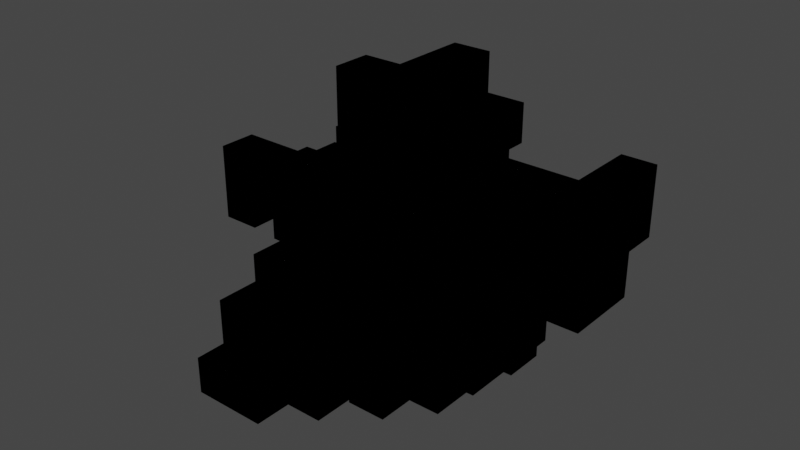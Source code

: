 # Source: 3D_Maze.blend  (saved by Blender 3.6.13; exported with 4.5.12 LTS)
import bpy
from mathutils import Matrix  # noqa: F401  (used for matrix-valued properties, if any)

bpy.ops.wm.read_factory_settings(use_empty=True)
scene = bpy.context.scene
scene.name = 'Scene'

# ---- collections
col_collection = bpy.data.collections.new('Collection'); scene.collection.children.link(col_collection)

# ---- world
world_world = bpy.data.worlds.new('World'); scene.world = world_world
world_world.use_nodes = True; world_world.node_tree.nodes.clear()
_N = world_world.node_tree.nodes; _L = world_world.node_tree.links
n0 = _N.new('ShaderNodeOutputWorld'); n0.name = 'World Output'; n0.location = (300, 300)
n1 = _N.new('ShaderNodeBackground'); n1.name = 'Background'; n1.location = (10, 300)
n1.inputs[0].default_value = (0.05088, 0.05088, 0.05088, 1.0)
_L.new(n1.outputs[0], n0.inputs[0])
n0.is_active_output = True
world_world.color = (0.05088, 0.05088, 0.05088)
world_world.use_sun_shadow = False
world_world.sun_shadow_jitter_overblur = 0.0

# ---- meshes
me_cube_002 = bpy.data.meshes.new('Cube.002')
me_cube_002.from_pydata([(-1.0, -1.0, -1.0), (-1.0, -1.0, 1.0), (-1.0, 1.0, -1.0), (-1.0, 1.0, 1.0), (1.0, -1.0, -1.0), (1.0, -1.0, 1.0), (1.0, 1.0, -1.0), (1.0, 1.0, 1.0), (-1.0, 3.0, 1.0), (-1.0, 3.0, -1.0), (1.0, 3.0, -1.0), (1.0, 3.0, 1.0), (-1.0, 5.0, 1.0), (-1.0, 5.0, -1.0), (1.0, 5.0, -1.0), (1.0, 5.0, 1.0), (3.0, 1.0, 1.0), (3.0, 1.0, -1.0), (3.0, -1.0, -1.0), (3.0, -1.0, 1.0), (5.0, 1.0, 1.0), (5.0, 1.0, -1.0), (5.0, -1.0, -1.0), (5.0, -1.0, 1.0), (3.0, 3.0, 1.0), (3.0, 3.0, -1.0), (5.0, 3.0, 1.0), (5.0, 3.0, -1.0), (3.0, 5.0, 1.0), (3.0, 5.0, -1.0), (5.0, 5.0, 1.0), (5.0, 5.0, -1.0), (7.0, 7.0, -5.0), (7.0, 5.0, -5.0), (5.0, 7.0, -5.0), (3.0, 5.0, 3.0), (5.0, 1.0, 1.0), (3.0, 1.0, 1.0), (5.0, 1.0, 3.0), (3.0, 1.0, 3.0), (7.0, 1.0, 1.0), (7.0, 1.0, -1.0), (7.0, 3.0, 1.0), (7.0, 3.0, -1.0), (9.0, 1.0, 1.0), (9.0, 1.0, -1.0), (9.0, 3.0, 1.0), (9.0, 3.0, -1.0), (-1.0, 7.0, 1.0), (-1.0, 7.0, -1.0), (1.0, 7.0, -1.0), (1.0, 7.0, 1.0), (3.0, 5.0, 1.0), (3.0, 5.0, -1.0), (3.0, 7.0, 1.0), (3.0, 7.0, -1.0), (1.0, 5.0, -3.0), (1.0, 7.0, -3.0), (3.0, 5.0, -3.0), (3.0, 7.0, -3.0), (1.0, 5.0, -5.0), (1.0, 7.0, -5.0), (3.0, 5.0, -5.0), (3.0, 7.0, -5.0), (5.0, 5.0, -1.0), (5.0, 7.0, -1.0), (5.0, 5.0, -3.0), (5.0, 7.0, -3.0), (7.0, 5.0, -1.0), (7.0, 7.0, -1.0), (7.0, 5.0, -3.0), (7.0, 7.0, -3.0), (5.0, 3.0, -3.0), (5.0, 3.0, -1.0), (7.0, 3.0, -3.0), (7.0, 3.0, -1.0), (5.0, 1.0, -3.0), (5.0, 1.0, -1.0), (7.0, 1.0, -3.0), (7.0, 1.0, -1.0), (3.0, 9.0, -3.0), (1.0, 9.0, -3.0), (3.0, 9.0, -5.0), (1.0, 9.0, -5.0), (3.0, 11.0, -3.0), (1.0, 11.0, -3.0), (3.0, 11.0, -5.0), (1.0, 11.0, -5.0), (3.0, 9.0, -1.0), (1.0, 9.0, -1.0), (3.0, 11.0, -1.0), (1.0, 11.0, -1.0), (3.0, 7.0, -3.0), (1.0, 7.0, -3.0), (3.0, 7.0, -1.0), (1.0, 7.0, -1.0), (3.0, 9.0, 1.0), (1.0, 9.0, 1.0), (3.0, 7.0, 1.0), (1.0, 7.0, 1.0), (3.0, 11.0, -1.0), (1.0, 11.0, -1.0), (3.0, 11.0, 1.0), (1.0, 11.0, 1.0), (3.0, 9.0, 3.0), (1.0, 9.0, 3.0), (3.0, 11.0, 3.0), (1.0, 11.0, 3.0), (3.0, 7.0, 1.0), (1.0, 7.0, 1.0), (3.0, 7.0, 3.0), (1.0, 7.0, 3.0), (3.0, 5.0, 1.0), (1.0, 5.0, 1.0), (3.0, 5.0, 3.0), (1.0, 5.0, 3.0), (5.0, 7.0, 3.0), (5.0, 7.0, 1.0), (5.0, 5.0, 3.0), (5.0, 5.0, 1.0), (1.0, 3.0, 1.0), (1.0, 3.0, 3.0), (1.0, 1.0, 1.0), (1.0, 1.0, 3.0), (3.0, 3.0, -1.0), (3.0, 1.0, -1.0), (1.0, 3.0, -1.0), (1.0, 1.0, -1.0), (3.0, 3.0, -3.0), (3.0, 1.0, -3.0), (1.0, 3.0, -3.0), (1.0, 1.0, -3.0), (-1.0, 3.0, -1.0), (-1.0, 1.0, -1.0), (-1.0, 3.0, -3.0), (-1.0, 1.0, -3.0), (1.0, 3.0, -3.0), (3.0, 3.0, -3.0), (1.0, 3.0, -5.0), (3.0, 3.0, -5.0), (1.0, 1.0, -3.0), (3.0, 1.0, -3.0), (1.0, 1.0, -5.0), (3.0, 1.0, -5.0), (-1.0, 3.0, -3.0), (-1.0, 3.0, -5.0), (-1.0, 1.0, -3.0), (-1.0, 1.0, -5.0), (7.0, 1.0, 3.0), (7.0, 3.0, 3.0), (9.0, 1.0, 3.0), (9.0, 3.0, 3.0), (7.0, 5.0, 1.0), (9.0, 5.0, 1.0), (7.0, 5.0, 3.0), (9.0, 5.0, 3.0), (7.0, 3.0, 5.0), (9.0, 3.0, 5.0), (7.0, 5.0, 5.0), (9.0, 5.0, 5.0), (7.0, 1.0, 3.0), (9.0, 1.0, 3.0), (7.0, 1.0, 5.0), (9.0, 1.0, 5.0), (5.0, 3.0, 3.0), (5.0, 3.0, 5.0), (5.0, 1.0, 3.0), (5.0, 1.0, 5.0), (3.0, 3.0, 3.0), (3.0, 3.0, 5.0), (3.0, 1.0, 3.0), (3.0, 1.0, 5.0), (5.0, 5.0, 3.0), (5.0, 5.0, 5.0), (5.0, 5.0, -5.0), (3.0, 5.0, 5.0), (7.0, 9.0, -5.0), (5.0, 9.0, -5.0), (5.0, 9.0, -3.0), (7.0, 9.0, -3.0), (7.0, 11.0, -5.0), (5.0, 11.0, -5.0), (5.0, 11.0, -3.0), (7.0, 11.0, -3.0), (3.0, 9.0, -5.0), (3.0, 9.0, -3.0), (3.0, 11.0, -5.0), (3.0, 11.0, -3.0), (5.0, 9.0, -1.0), (5.0, 11.0, -1.0), (3.0, 9.0, -1.0), (3.0, 11.0, -1.0), (7.0, 9.0, -3.0), (7.0, 11.0, -3.0), (7.0, 9.0, -1.0), (7.0, 11.0, -1.0), (9.0, 9.0, -3.0), (9.0, 11.0, -3.0), (9.0, 9.0, -1.0), (9.0, 11.0, -1.0), (7.0, 9.0, 1.0), (7.0, 11.0, 1.0), (9.0, 9.0, 1.0), (9.0, 11.0, 1.0), (5.0, 9.0, -1.0), (5.0, 11.0, -1.0), (5.0, 9.0, 1.0), (5.0, 11.0, 1.0), (3.0, 9.0, -1.0), (3.0, 11.0, -1.0), (3.0, 9.0, 1.0), (3.0, 11.0, 1.0), (-3.0, 3.0, 1.0), (-3.0, 3.0, -1.0), (-3.0, 5.0, 1.0), (-3.0, 5.0, -1.0), (-1.0, 7.0, 1.0), (-1.0, 7.0, -1.0), (-3.0, 7.0, 1.0), (-3.0, 7.0, -1.0), (-1.0, 9.0, 1.0), (-1.0, 9.0, -1.0), (-3.0, 9.0, 1.0), (-3.0, 9.0, -1.0), (-1.0, 7.0, 3.0), (-3.0, 7.0, 3.0), (-1.0, 9.0, 3.0), (-3.0, 9.0, 3.0), (-1.0, 7.0, 5.0), (-3.0, 7.0, 5.0), (-1.0, 9.0, 5.0), (-3.0, 9.0, 5.0), (1.0, 7.0, 3.0), (1.0, 9.0, 3.0), (1.0, 7.0, 5.0), (1.0, 9.0, 5.0), (3.0, 7.0, 3.0), (3.0, 9.0, 3.0), (3.0, 7.0, 5.0), (3.0, 9.0, 5.0), (-1.0, 11.0, 1.0), (-3.0, 11.0, 1.0), (-1.0, 11.0, 3.0), (-3.0, 11.0, 3.0), (-1.0, 13.0, 1.0), (-3.0, 13.0, 1.0), (-1.0, 13.0, 3.0), (-3.0, 13.0, 3.0), (1.0, 11.0, 1.0), (1.0, 11.0, 3.0), (1.0, 13.0, 1.0), (1.0, 13.0, 3.0), (3.0, 11.0, 1.0), (3.0, 11.0, 3.0), (3.0, 13.0, 1.0), (3.0, 13.0, 3.0), (5.0, 7.0, -1.0), (5.0, 7.0, 1.0), (3.0, 7.0, -1.0), (3.0, 7.0, 1.0), (5.0, 9.0, -3.0), (3.0, 9.0, -3.0), (5.0, 7.0, -3.0), (3.0, 7.0, -3.0), (7.0, 9.0, -1.0), (7.0, 7.0, -1.0), (7.0, 9.0, -3.0), (7.0, 7.0, -3.0), (9.0, 9.0, -1.0), (9.0, 7.0, -1.0), (9.0, 9.0, -3.0), (9.0, 7.0, -3.0), (7.0, 7.0, 1.0), (9.0, 7.0, 1.0), (7.0, 7.0, 3.0), (9.0, 7.0, 3.0), (7.0, 9.0, 1.0), (9.0, 9.0, 1.0), (7.0, 9.0, 3.0), (9.0, 9.0, 3.0), (11.0, 7.0, 1.0), (11.0, 7.0, 3.0), (11.0, 9.0, 1.0), (11.0, 9.0, 3.0), (13.0, 7.0, 1.0), (13.0, 7.0, 3.0), (13.0, 9.0, 1.0), (13.0, 9.0, 3.0), (11.0, 3.0, 3.0), (11.0, 3.0, 5.0), (11.0, 1.0, 3.0), (11.0, 1.0, 5.0), (9.0, -1.0, 3.0), (9.0, -1.0, 5.0), (11.0, -1.0, 3.0), (11.0, -1.0, 5.0), (9.0, 1.0, 7.0), (11.0, 1.0, 7.0), (9.0, -1.0, 7.0), (11.0, -1.0, 7.0), (11.0, 3.0, 7.0), (9.0, 3.0, 7.0), (11.0, 3.0, 5.0), (9.0, 3.0, 5.0), (7.0, 5.0, -1.0), (7.0, 5.0, -3.0), (9.0, 5.0, -1.0), (9.0, 5.0, -3.0), (7.0, 7.0, 1.0), (9.0, 7.0, 1.0), (7.0, 5.0, 1.0), (9.0, 5.0, 1.0), (11.0, 7.0, -1.0), (11.0, 5.0, -1.0), (11.0, 7.0, 1.0), (11.0, 5.0, 1.0), (9.0, 7.0, 3.0), (9.0, 5.0, 3.0), (11.0, 7.0, 3.0), (11.0, 5.0, 3.0), (11.0, 5.0, 7.0), (9.0, 5.0, 7.0), (11.0, 5.0, 5.0), (9.0, 5.0, 5.0), (9.0, 13.0, -1.0), (11.0, 13.0, -1.0), (7.0, 13.0, -1.0), (7.0, 13.0, 1.0), (5.0, 13.0, -1.0), (5.0, 13.0, 1.0), (7.0, 15.0, -1.0), (7.0, 15.0, 1.0), (5.0, 15.0, -1.0), (5.0, 15.0, 1.0), (9.0, 13.0, -1.0), (9.0, 13.0, 1.0), (9.0, 15.0, -1.0), (9.0, 15.0, 1.0), (11.0, 13.0, -1.0), (11.0, 13.0, 1.0), (11.0, 15.0, -1.0), (11.0, 15.0, 1.0), (9.0, 11.0, -1.0), (9.0, 11.0, 1.0), (11.0, 11.0, -1.0), (11.0, 11.0, 1.0), (9.0, 13.0, 3.0), (11.0, 13.0, 3.0), (9.0, 11.0, 3.0), (11.0, 11.0, 3.0), (9.0, 9.0, 1.0), (11.0, 9.0, 1.0), (9.0, 9.0, 3.0), (11.0, 9.0, 3.0), (13.0, 11.0, 1.0), (13.0, 11.0, 3.0), (13.0, 9.0, 1.0), (13.0, 9.0, 3.0), (-1.0, 7.0, -3.0), (-1.0, 7.0, -5.0), (-1.0, 9.0, -3.0), (-1.0, 9.0, -5.0), (-3.0, 7.0, -3.0), (-3.0, 7.0, -5.0), (-3.0, 9.0, -3.0), (-3.0, 9.0, -5.0), (-5.0, 9.0, 1.0), (-5.0, 9.0, 3.0), (-5.0, 11.0, 1.0), (-5.0, 11.0, 3.0), (-7.0, 9.0, 1.0), (-7.0, 9.0, 3.0), (-7.0, 11.0, 1.0), (-7.0, 11.0, 3.0), (-5.0, 7.0, 1.0), (-5.0, 7.0, 3.0), (-7.0, 7.0, 1.0), (-7.0, 7.0, 3.0), (-5.0, 5.0, 1.0), (-5.0, 5.0, 3.0), (-7.0, 5.0, 1.0), (-7.0, 5.0, 3.0), (-1.0, -1.0, -3.0), (-1.0, 1.0, -3.0), (1.0, -1.0, -3.0), (1.0, 1.0, -3.0), (-1.0, -1.0, -5.0), (-1.0, 1.0, -5.0), (1.0, -1.0, -5.0), (1.0, 1.0, -5.0), (-3.0, -1.0, -3.0), (-3.0, 1.0, -3.0), (-3.0, -1.0, -5.0), (-3.0, 1.0, -5.0), (-1.0, 3.0, -3.0), (-1.0, 3.0, -5.0), (-3.0, 3.0, -3.0), (-3.0, 3.0, -5.0), (-1.0, 5.0, -3.0), (-1.0, 5.0, -5.0), (-3.0, 5.0, -3.0), (-3.0, 5.0, -5.0), (-1.0, 3.0, -1.0), (-3.0, 3.0, -1.0), (-1.0, 5.0, -1.0), (-3.0, 5.0, -1.0), (-1.0, 7.0, -3.0), (-3.0, 7.0, -3.0), (-1.0, 7.0, -1.0), (-3.0, 7.0, -1.0), (-1.0, 5.0, -5.0), (-3.0, 5.0, -5.0), (-1.0, 7.0, -5.0), (-3.0, 7.0, -5.0), (7.0, 11.0, 1.0), (9.0, 11.0, 1.0), (7.0, 11.0, 3.0), (9.0, 11.0, 3.0), (7.0, 13.0, 1.0), (9.0, 13.0, 1.0), (7.0, 13.0, 3.0), (9.0, 13.0, 3.0), (1.0, 11.0, 5.0), (1.0, 13.0, 5.0), (3.0, 11.0, 5.0), (3.0, 13.0, 5.0), (5.0, 11.0, 3.0), (5.0, 13.0, 3.0), (5.0, 11.0, 5.0), (5.0, 13.0, 5.0), (7.0, 11.0, 3.0), (7.0, 13.0, 3.0), (7.0, 11.0, 5.0), (7.0, 13.0, 5.0), (5.0, 11.0, 1.0), (5.0, 11.0, 3.0), (5.0, 13.0, 1.0), (5.0, 13.0, 3.0), (9.0, 11.0, 3.0), (9.0, 13.0, 3.0), (9.0, 11.0, 5.0), (9.0, 13.0, 5.0), (11.0, 11.0, 3.0), (11.0, 13.0, 3.0), (11.0, 11.0, 5.0), (11.0, 13.0, 5.0), (9.0, 15.0, 3.0), (9.0, 15.0, 5.0), (11.0, 15.0, 3.0), (11.0, 15.0, 5.0), (9.0, 17.0, 3.0), (9.0, 17.0, 5.0), (11.0, 17.0, 3.0), (11.0, 17.0, 5.0), (9.0, 15.0, 1.0), (11.0, 15.0, 1.0), (9.0, 17.0, 1.0), (11.0, 17.0, 1.0), (9.0, 13.0, 3.0), (11.0, 13.0, 3.0), (9.0, 13.0, 1.0), (11.0, 13.0, 1.0), (7.0, 15.0, 3.0), (7.0, 15.0, 1.0), (7.0, 13.0, 3.0), (7.0, 13.0, 1.0), (-5.0, 7.0, 5.0), (-7.0, 7.0, 5.0), (-5.0, 5.0, 5.0), (-7.0, 5.0, 5.0), (-3.0, 7.0, 3.0), (-3.0, 5.0, 3.0), (-3.0, 7.0, 5.0), (-3.0, 5.0, 5.0), (-1.0, 7.0, 3.0), (-1.0, 5.0, 3.0), (-1.0, 7.0, 5.0), (-1.0, 5.0, 5.0), (-3.0, 7.0, 1.0), (-3.0, 5.0, 1.0), (-1.0, 7.0, 1.0), (-1.0, 5.0, 1.0), (1.0, 7.0, 3.0), (1.0, 5.0, 3.0), (1.0, 7.0, 1.0), (1.0, 5.0, 1.0), (5.0, 1.0, 5.0), (5.0, -1.0, 9.0), (7.0, 1.0, 9.0), (5.0, 1.0, 7.0), (5.0, 3.0, 7.0), (7.0, 3.0, 5.0), (7.0, 3.0, 7.0), (5.0, 3.0, 5.0), (7.0, -3.0, 9.0), (7.0, 3.0, 9.0), (7.0, 1.0, 7.0), (7.0, 1.0, 5.0), (7.0, -1.0, 7.0), (5.0, 3.0, 9.0), (5.0, -3.0, 7.0), (5.0, 1.0, 9.0), (5.0, -1.0, 7.0), (7.0, -3.0, 7.0), (7.0, -1.0, 9.0), (5.0, -3.0, 9.0), (9.0, -1.0, 9.0), (9.0, -3.0, 7.0), (9.0, -1.0, 7.0), (9.0, -3.0, 9.0), (11.0, 3.0, 9.0), (9.0, 3.0, 9.0), (11.0, 5.0, 9.0), (9.0, 5.0, 9.0), (11.0, 1.0, 7.0), (9.0, 1.0, 7.0), (11.0, 1.0, 9.0), (9.0, 1.0, 9.0), (11.0, -1.0, 7.0), (9.0, -1.0, 7.0), (11.0, -1.0, 9.0), (9.0, -1.0, 9.0), (7.0, 1.0, 7.0), (7.0, 1.0, 9.0), (7.0, -1.0, 7.0), (7.0, -1.0, 9.0), (9.0, 1.0, 5.0), (9.0, -1.0, 5.0), (7.0, 1.0, 5.0), (7.0, -1.0, 5.0), (5.0, 1.0, 7.0), (5.0, -1.0, 7.0), (5.0, 1.0, 5.0), (5.0, -1.0, 5.0), (7.0, -3.0, 11.0), (7.0, -1.0, 11.0), (9.0, -1.0, 11.0), (9.0, -3.0, 11.0), (7.0, 1.0, 9.0), (9.0, 1.0, 9.0), (7.0, 1.0, 11.0), (9.0, 1.0, 11.0), (7.0, 3.0, 9.0), (9.0, 3.0, 9.0), (7.0, 3.0, 11.0), (9.0, 3.0, 11.0), (11.0, -1.0, 9.0), (11.0, -1.0, 11.0), (11.0, 1.0, 9.0), (11.0, 1.0, 11.0), (13.0, -1.0, 9.0), (13.0, -1.0, 11.0), (13.0, 1.0, 9.0), (13.0, 1.0, 11.0), (11.0, -1.0, 7.0), (11.0, 1.0, 7.0), (13.0, -1.0, 7.0), (13.0, 1.0, 7.0), (7.0, 1.0, 7.0), (9.0, 1.0, 7.0), (7.0, 3.0, 7.0), (9.0, 3.0, 7.0), (7.0, 5.0, 9.0), (9.0, 5.0, 9.0), (7.0, 5.0, 7.0), (9.0, 5.0, 7.0), (7.0, 7.0, 9.0), (9.0, 7.0, 9.0), (7.0, 7.0, 7.0), (9.0, 7.0, 7.0), (5.0, 5.0, 9.0), (5.0, 5.0, 7.0), (5.0, 7.0, 9.0), (5.0, 7.0, 7.0), (3.0, 5.0, 9.0), (3.0, 5.0, 7.0), (3.0, 7.0, 9.0), (3.0, 7.0, 7.0), (5.0, 5.0, 5.0), (5.0, 7.0, 5.0), (3.0, 5.0, 5.0), (3.0, 7.0, 5.0), (7.0, 5.0, 7.0), (7.0, 7.0, 7.0), (7.0, 5.0, 5.0), (7.0, 7.0, 5.0), (5.0, 5.0, 3.0), (5.0, 7.0, 3.0), (7.0, 5.0, 3.0), (7.0, 7.0, 3.0), (5.0, 9.0, 5.0), (7.0, 9.0, 5.0), (5.0, 9.0, 3.0), (7.0, 9.0, 3.0), (3.0, 7.0, 5.0), (3.0, 7.0, 3.0), (3.0, 9.0, 5.0), (3.0, 9.0, 3.0), (5.0, 7.0, 1.0), (5.0, 9.0, 1.0), (3.0, 7.0, 1.0), (3.0, 9.0, 1.0), (7.0, 9.0, 9.0), (7.0, 9.0, 7.0), (5.0, 9.0, 9.0), (5.0, 9.0, 7.0), (7.0, 11.0, 9.0), (7.0, 11.0, 7.0), (5.0, 11.0, 9.0), (5.0, 11.0, 7.0), (3.0, 9.0, 9.0), (3.0, 9.0, 7.0), (3.0, 11.0, 9.0), (3.0, 11.0, 7.0), (5.0, 9.0, 11.0), (5.0, 11.0, 11.0), (3.0, 9.0, 11.0), (3.0, 11.0, 11.0), (5.0, 7.0, 9.0), (3.0, 7.0, 9.0), (5.0, 7.0, 11.0), (3.0, 7.0, 11.0), (5.0, 5.0, 9.0), (3.0, 5.0, 9.0), (5.0, 5.0, 11.0), (3.0, 5.0, 11.0), (1.0, 7.0, 9.0), (1.0, 7.0, 11.0), (1.0, 5.0, 9.0), (1.0, 5.0, 11.0), (3.0, 7.0, 7.0), (3.0, 5.0, 7.0), (1.0, 7.0, 7.0), (1.0, 5.0, 7.0), (3.0, 9.0, 9.0), (1.0, 9.0, 9.0), (3.0, 9.0, 7.0), (1.0, 9.0, 7.0), (3.0, 11.0, 9.0), (1.0, 11.0, 9.0), (3.0, 11.0, 7.0), (1.0, 11.0, 7.0), (3.0, 9.0, 5.0), (1.0, 9.0, 5.0), (3.0, 11.0, 5.0), (1.0, 11.0, 5.0), (3.0, 7.0, 7.0), (1.0, 7.0, 7.0), (3.0, 7.0, 5.0), (1.0, 7.0, 5.0), (-1.0, 9.0, 7.0), (-1.0, 9.0, 5.0), (-1.0, 7.0, 7.0), (-1.0, 7.0, 5.0), (7.0, 3.0, 5.0), (9.0, 3.0, 5.0), (7.0, 5.0, 5.0), (9.0, 5.0, 5.0), (3.0, 3.0, 7.0), (3.0, 5.0, 7.0), (3.0, 3.0, 5.0), (3.0, 5.0, 5.0)], [(325, 324)], [(0, 2, 3, 1), (3, 8, 11, 7), (7, 16, 19, 5), (4, 0, 1, 5), (2, 383, 385, 6), (7, 5, 1, 3), (8, 12, 15, 11), (2, 9, 8, 3), (7, 11, 10, 6), (6, 10, 9, 2), (15, 52, 53, 14), (12, 216, 217, 13), (11, 15, 14, 10), (10, 14, 13, 9), (16, 20, 23, 19), (6, 17, 16, 7), (5, 19, 18, 4), (4, 18, 17, 6), (21, 22, 23, 20), (27, 43, 42, 26), (19, 23, 22, 18), (18, 22, 21, 17), (27, 31, 29, 25), (16, 24, 26, 20), (17, 25, 24, 16), (21, 27, 25, 17), (29, 31, 30, 28), (26, 30, 31, 27), (25, 29, 28, 24), (174, 33, 32, 34), (28, 35, 168, 24), (26, 36, 38, 164), (26, 164, 172, 30), (24, 37, 36, 26), (168, 121, 120, 24), (164, 38, 39, 168), (37, 39, 38, 36), (151, 155, 153, 46), (26, 42, 40, 20), (20, 40, 41, 21), (44, 46, 47, 45), (43, 47, 46, 42), (41, 45, 47, 43), (40, 44, 45, 41), (49, 50, 51, 48), (14, 50, 49, 13), (12, 48, 51, 15), (13, 49, 48, 12), (52, 54, 55, 53), (51, 54, 52, 15), (50, 55, 54, 51), (53, 58, 56, 14), (63, 82, 83, 61), (55, 65, 64, 53), (14, 56, 57, 50), (50, 57, 59, 55), (60, 62, 63, 61), (59, 63, 62, 58), (62, 139, 137, 58), (56, 60, 61, 57), (64, 73, 72, 66), (53, 64, 66, 58), (58, 66, 67, 59), (59, 67, 65, 55), (69, 71, 70, 68), (65, 69, 68, 64), (67, 71, 69, 65), (66, 174, 34, 67), (74, 78, 79, 75), (68, 75, 73, 64), (66, 72, 74, 70), (70, 74, 75, 68), (77, 79, 78, 76), (72, 76, 78, 74), (73, 77, 76, 72), (83, 87, 85, 81), (57, 81, 80, 59), (59, 80, 82, 63), (83, 361, 359, 61), (85, 87, 86, 84), (82, 86, 87, 83), (80, 84, 86, 82), (80, 88, 90, 84), (89, 91, 90, 88), (81, 93, 92, 80), (85, 91, 89, 81), (84, 90, 91, 85), (93, 95, 94, 92), (89, 95, 93, 81), (94, 98, 96, 88), (80, 92, 94, 88), (96, 98, 99, 97), (88, 100, 101, 89), (95, 99, 98, 94), (89, 97, 99, 95), (100, 102, 103, 101), (89, 101, 103, 97), (103, 107, 105, 97), (105, 107, 106, 104), (96, 104, 106, 102), (97, 109, 108, 96), (102, 106, 107, 103), (492, 495, 499, 490), (105, 111, 109, 97), (241, 245, 247, 243), (96, 108, 110, 104), (113, 115, 114, 112), (109, 113, 112, 108), (110, 116, 118, 114), (110, 114, 115, 111), (117, 119, 118, 116), (602, 606, 607, 603), (112, 119, 117, 108), (121, 123, 122, 120), (39, 123, 121, 168), (120, 126, 124, 24), (37, 122, 123, 39), (125, 129, 131, 127), (122, 127, 126, 120), (37, 125, 127, 122), (24, 124, 125, 37), (128, 130, 131, 129), (126, 132, 134, 130), (126, 130, 128, 124), (124, 128, 129, 125), (133, 135, 134, 132), (127, 133, 132, 126), (131, 135, 133, 127), (149, 151, 150, 148), (136, 144, 145, 138), (60, 138, 139, 62), (56, 136, 138, 60), (58, 137, 136, 56), (141, 143, 142, 140), (138, 142, 143, 139), (139, 143, 141, 137), (137, 141, 140, 136), (144, 146, 147, 145), (138, 145, 147, 142), (44, 150, 151, 46), (142, 147, 146, 140), (42, 149, 148, 40), (40, 148, 150, 44), (153, 273, 272, 152), (155, 159, 158, 154), (46, 153, 152, 42), (42, 152, 154, 149), (156, 158, 159, 157), (157, 163, 162, 156), (154, 158, 156, 149), (151, 157, 159, 155), (160, 162, 163, 161), (149, 160, 161, 151), (149, 164, 166, 160), (161, 290, 288, 151), (167, 171, 169, 165), (160, 166, 167, 162), (156, 165, 164, 149), (162, 167, 165, 156), (169, 171, 170, 168), (168, 35, 175, 169), (164, 168, 170, 166), (166, 170, 171, 167), (173, 175, 35, 172), (165, 173, 172, 164), (70, 33, 174, 66), (71, 179, 176, 32), (71, 32, 33, 70), (178, 182, 183, 179), (34, 177, 178, 67), (67, 178, 179, 71), (32, 176, 177, 34), (182, 181, 180, 183), (179, 183, 180, 176), (181, 186, 184, 177), (176, 180, 181, 177), (184, 186, 187, 185), (188, 194, 192, 178), (182, 187, 186, 181), (177, 184, 185, 178), (188, 190, 191, 189), (182, 189, 191, 187), (187, 191, 190, 185), (185, 190, 188, 178), (194, 198, 196, 192), (182, 193, 195, 189), (178, 192, 193, 182), (189, 195, 194, 188), (196, 198, 199, 197), (199, 203, 201, 195), (193, 197, 199, 195), (192, 196, 197, 193), (201, 203, 202, 200), (200, 206, 207, 201), (194, 200, 202, 198), (198, 202, 203, 199), (208, 261, 260, 204), (195, 205, 204, 194), (194, 204, 206, 200), (206, 210, 211, 207), (207, 211, 209, 205), (205, 209, 208, 204), (201, 327, 326, 195), (213, 215, 214, 212), (8, 212, 214, 12), (9, 213, 212, 8), (13, 215, 213, 9), (219, 223, 222, 218), (214, 218, 216, 12), (215, 219, 218, 214), (13, 217, 219, 215), (220, 222, 223, 221), (217, 221, 223, 219), (216, 220, 221, 217), (222, 227, 225, 218), (224, 232, 233, 226), (216, 224, 226, 220), (227, 243, 242, 226), (218, 225, 224, 216), (229, 231, 230, 228), (226, 230, 231, 227), (227, 231, 229, 225), (225, 229, 228, 224), (234, 238, 236, 232), (226, 233, 235, 230), (228, 234, 232, 224), (236, 238, 239, 237), (235, 239, 238, 234), (233, 237, 239, 235), (220, 240, 241, 222), (226, 242, 240, 220), (222, 366, 367, 227), (244, 246, 247, 245), (240, 244, 245, 241), (244, 250, 251, 246), (243, 247, 246, 242), (248, 252, 254, 250), (242, 249, 248, 240), (240, 248, 250, 244), (246, 251, 249, 242), (253, 255, 254, 252), (249, 253, 252, 248), (251, 423, 422, 249), (250, 254, 255, 251), (256, 258, 259, 257), (210, 259, 258, 208), (204, 256, 257, 206), (206, 257, 259, 210), (261, 263, 262, 260), (256, 262, 263, 258), (260, 266, 264, 204), (258, 263, 261, 208), (265, 304, 305, 267), (262, 267, 266, 260), (204, 264, 265, 256), (256, 265, 267, 262), (268, 270, 271, 269), (267, 271, 270, 266), (266, 270, 268, 264), (264, 268, 269, 265), (272, 276, 278, 274), (155, 275, 273, 153), (154, 274, 275, 155), (152, 272, 274, 154), (279, 417, 415, 277), (273, 277, 276, 272), (279, 283, 281, 275), (274, 278, 279, 275), (280, 284, 286, 282), (277, 282, 283, 279), (273, 280, 282, 277), (285, 287, 286, 284), (281, 285, 284, 280), (283, 287, 285, 281), (288, 290, 291, 289), (163, 293, 292, 161), (151, 288, 289, 157), (157, 289, 291, 163), (293, 295, 294, 292), (290, 294, 295, 291), (300, 320, 322, 302), (161, 292, 294, 290), (297, 299, 298, 296), (163, 296, 298, 293), (293, 298, 299, 295), (295, 299, 297, 291), (296, 496, 492, 301), (296, 301, 300, 297), (291, 302, 303, 163), (297, 300, 302, 291), (304, 306, 307, 305), (267, 305, 307, 271), (311, 315, 313, 306), (271, 307, 306, 269), (309, 311, 310, 308), (265, 308, 310, 304), (304, 310, 311, 306), (269, 309, 308, 265), (313, 315, 314, 312), (309, 316, 317, 311), (306, 313, 312, 269), (269, 312, 314, 309), (316, 318, 319, 317), (311, 317, 319, 315), (315, 319, 318, 314), (323, 322, 320, 321), (321, 513, 511, 301), (302, 322, 323, 303), (303, 323, 321, 301), (328, 332, 333, 329), (195, 326, 328, 205), (207, 329, 327, 201), (205, 328, 329, 207), (331, 333, 332, 330), (329, 333, 331, 327), (327, 335, 334, 326), (326, 330, 332, 328), (337, 341, 339, 335), (466, 468, 469, 467), (330, 336, 337, 331), (326, 334, 336, 330), (339, 341, 340, 338), (335, 343, 342, 334), (334, 338, 340, 336), (336, 340, 341, 337), (343, 345, 344, 342), (334, 342, 344, 338), (343, 350, 351, 345), (338, 344, 345, 339), (347, 349, 348, 346), (339, 347, 346, 335), (345, 349, 347, 339), (335, 346, 348, 343), (350, 352, 353, 351), (348, 352, 350, 343), (349, 353, 352, 348), (351, 356, 354, 345), (354, 356, 357, 355), (345, 354, 355, 349), (349, 355, 357, 353), (361, 365, 363, 359), (61, 359, 358, 57), (57, 358, 360, 81), (81, 360, 361, 83), (363, 365, 364, 362), (417, 421, 419, 415), (358, 362, 364, 360), (360, 364, 365, 361), (368, 372, 370, 366), (241, 368, 366, 222), (243, 369, 368, 241), (227, 367, 369, 243), (370, 372, 373, 371), (369, 373, 372, 368), (367, 371, 373, 369), (370, 376, 374, 366), (374, 378, 379, 375), (371, 377, 376, 370), (367, 375, 377, 371), (366, 374, 375, 367), (378, 380, 381, 379), (375, 466, 467, 377), (377, 381, 380, 376), (376, 380, 378, 374), (385, 389, 388, 384), (0, 382, 383, 2), (6, 385, 384, 4), (4, 384, 382, 0), (387, 386, 388, 389), (386, 392, 390, 382), (384, 388, 386, 382), (383, 387, 389, 385), (390, 392, 393, 391), (382, 390, 391, 383), (391, 396, 394, 383), (387, 393, 392, 386), (396, 403, 402, 394), (393, 397, 396, 391), (383, 394, 395, 387), (387, 395, 397, 393), (398, 400, 401, 399), (394, 398, 399, 395), (395, 399, 401, 397), (397, 401, 400, 396), (403, 405, 404, 402), (400, 405, 403, 396), (394, 402, 404, 398), (400, 407, 409, 405), (406, 408, 409, 407), (404, 408, 406, 398), (398, 410, 411, 400), (405, 409, 408, 404), (410, 412, 413, 411), (406, 412, 410, 398), (278, 416, 417, 279), (400, 411, 413, 407), (276, 414, 416, 278), (277, 415, 414, 276), (419, 421, 420, 418), (416, 420, 421, 417), (415, 419, 418, 414), (423, 425, 424, 422), (249, 422, 424, 253), (255, 425, 423, 251), (425, 429, 428, 424), (427, 431, 433, 429), (424, 428, 426, 253), (253, 426, 427, 255), (255, 427, 429, 425), (431, 439, 441, 433), (429, 433, 432, 428), (428, 432, 430, 426), (434, 436, 437, 435), (420, 437, 436, 418), (418, 436, 434, 414), (414, 434, 435, 416), (438, 442, 443, 439), (433, 441, 440, 432), (432, 440, 438, 430), (430, 438, 439, 431), (442, 444, 445, 443), (445, 449, 448, 443), (441, 445, 444, 440), (440, 444, 442, 438), (448, 459, 458, 446), (439, 446, 447, 441), (441, 447, 449, 445), (443, 448, 446, 439), (450, 452, 453, 451), (446, 450, 451, 447), (447, 451, 453, 449), (449, 453, 452, 448), (455, 457, 456, 454), (452, 457, 455, 448), (446, 454, 456, 450), (450, 456, 457, 452), (459, 461, 460, 458), (458, 464, 462, 446), (454, 460, 461, 455), (455, 461, 459, 448), (462, 464, 465, 463), (460, 465, 464, 458), (446, 462, 463, 454), (377, 467, 469, 381), (379, 471, 470, 375), (381, 469, 468, 379), (470, 474, 476, 472), (466, 472, 473, 468), (468, 473, 471, 379), (375, 470, 472, 466), (475, 477, 476, 474), (480, 484, 482, 474), (473, 477, 475, 471), (472, 476, 477, 473), (479, 481, 480, 478), (470, 478, 480, 474), (471, 479, 478, 470), (475, 481, 479, 471), (488, 501, 499, 495), (474, 482, 483, 475), (481, 485, 484, 480), (475, 483, 485, 481), (496, 488, 495, 492), (492, 490, 493, 491), (491, 493, 486, 497), (163, 497, 496, 296), (303, 491, 497, 163), (489, 502, 498, 496), (498, 508, 506, 504), (301, 492, 491, 303), (500, 505, 494, 503), (489, 486, 493, 490), (501, 487, 502, 489), (487, 505, 500, 502), (490, 499, 501, 489), (535, 536, 537, 534), (502, 500, 503, 498), (504, 494, 505, 487), (496, 498, 504, 488), (488, 504, 487, 501), (494, 509, 507, 503), (508, 507, 509, 506), (535, 540, 541, 536), (503, 507, 508, 498), (511, 513, 512, 510), (301, 515, 514, 300), (300, 510, 512, 320), (320, 512, 513, 321), (519, 524, 525, 521), (300, 514, 516, 510), (511, 517, 515, 301), (510, 516, 517, 511), (519, 521, 520, 518), (515, 519, 518, 514), (559, 561, 560, 558), (516, 520, 521, 517), (523, 525, 524, 522), (517, 523, 522, 515), (521, 525, 523, 517), (519, 527, 529, 524), (526, 528, 529, 527), (522, 528, 526, 515), (529, 533, 531, 524), (515, 526, 527, 519), (531, 533, 532, 530), (494, 534, 537, 509), (524, 531, 530, 522), (528, 532, 533, 529), (504, 535, 534, 494), (509, 537, 536, 506), (538, 542, 544, 540), (506, 539, 538, 504), (504, 538, 540, 535), (541, 549, 547, 536), (543, 545, 544, 542), (538, 558, 560, 542), (541, 545, 543, 539), (540, 544, 545, 541), (548, 552, 553, 549), (506, 546, 548, 539), (539, 548, 549, 541), (536, 547, 546, 506), (551, 553, 552, 550), (549, 553, 551, 547), (547, 551, 550, 546), (550, 556, 554, 546), (554, 556, 557, 555), (548, 555, 557, 552), (552, 557, 556, 550), (539, 559, 558, 538), (543, 561, 559, 539), (560, 564, 562, 542), (562, 570, 572, 566), (543, 563, 565, 561), (542, 562, 563, 543), (564, 659, 661, 656), (566, 568, 569, 567), (562, 566, 567, 563), (563, 567, 569, 565), (565, 569, 568, 564), (571, 582, 584, 578), (566, 602, 603, 568), (564, 571, 570, 562), (568, 573, 571, 564), (575, 577, 576, 574), (572, 576, 577, 573), (570, 574, 576, 572), (571, 575, 574, 570), (579, 581, 580, 578), (571, 578, 580, 575), (577, 581, 579, 573), (575, 580, 581, 577), (583, 585, 584, 582), (578, 586, 587, 579), (573, 583, 582, 571), (579, 585, 583, 573), (586, 588, 589, 587), (585, 589, 588, 584), (590, 596, 597, 592), (584, 588, 586, 578), (590, 592, 593, 591), (579, 590, 591, 585), (585, 591, 593, 589), (589, 593, 592, 587), (595, 597, 596, 594), (587, 595, 594, 579), (595, 600, 601, 597), (579, 594, 596, 590), (599, 601, 600, 598), (592, 599, 598, 587), (597, 601, 599, 592), (573, 605, 604, 572), (568, 603, 605, 573), (572, 604, 602, 566), (606, 608, 609, 607), (603, 607, 609, 605), (608, 612, 613, 609), (604, 608, 606, 602), (611, 613, 612, 610), (609, 613, 611, 605), (605, 611, 610, 604), (616, 621, 619, 610), (614, 616, 617, 615), (608, 615, 617, 612), (612, 617, 616, 610), (604, 614, 615, 608), (620, 624, 625, 621), (614, 620, 621, 616), (610, 619, 618, 604), (604, 618, 620, 614), (623, 625, 624, 622), (618, 622, 624, 620), (619, 623, 622, 618), (625, 629, 627, 621), (627, 629, 628, 626), (626, 635, 634, 619), (623, 628, 629, 625), (621, 627, 626, 619), (630, 632, 633, 631), (628, 633, 632, 626), (619, 630, 631, 623), (623, 631, 633, 628), (635, 639, 638, 634), (619, 634, 636, 630), (632, 637, 635, 626), (630, 636, 637, 632), (639, 641, 640, 638), (637, 641, 639, 635), (641, 645, 644, 640), (634, 638, 640, 636), (642, 644, 645, 643), (637, 643, 645, 641), (637, 650, 651, 643), (640, 644, 642, 636), (646, 648, 649, 647), (643, 649, 648, 642), (636, 646, 647, 637), (642, 648, 646, 636), (650, 652, 653, 651), (647, 652, 650, 637), (649, 653, 652, 647), (655, 657, 656, 654), (564, 656, 657, 565), (565, 657, 655, 561), (561, 655, 654, 560), (658, 660, 661, 659), (654, 660, 658, 560), (560, 658, 659, 564)])
_uv = me_cube_002.uv_layers.new(name='UVMap')
_uv.uv.foreach_set('vector', [0.0, 0.0, 1.0, 0.0, 1.0, 1.0, 0.0, 1.0, 0.0, 0.0, 1.0, 0.0, 1.0, 1.0, 0.0, 1.0, 0.0, 0.0, 1.0, 0.0, 1.0, 1.0, 0.0, 1.0, 0.0, 0.0, 1.0, 0.0, 1.0, 1.0, 0.0, 1.0, 0.0, 0.0, 1.0, 0.0, 1.0, 1.0, 0.0, 1.0, 0.0, 0.0, 1.0, 0.0, 1.0, 1.0, 0.0, 1.0, 0.0, 0.0, 1.0, 0.0, 1.0, 1.0, 0.0, 1.0, 0.0, 0.0, 1.0, 0.0, 1.0, 1.0, 0.0, 1.0, 0.0, 0.0, 1.0, 0.0, 1.0, 1.0, 0.0, 1.0, 0.0, 0.0, 1.0, 0.0, 1.0, 1.0, 0.0, 1.0, 0.0, 0.0, 1.0, 0.0, 1.0, 1.0, 0.0, 1.0, 0.0, 0.0, 1.0, 0.0, 1.0, 1.0, 0.0, 1.0, 0.0, 0.0, 1.0, 0.0, 1.0, 1.0, 0.0, 1.0, 0.0, 0.0, 1.0, 0.0, 1.0, 1.0, 0.0, 1.0, 0.0, 0.0, 1.0, 0.0, 1.0, 1.0, 0.0, 1.0, 0.0, 0.0, 1.0, 0.0, 1.0, 1.0, 0.0, 1.0, 0.0, 0.0, 1.0, 0.0, 1.0, 1.0, 0.0, 1.0, 0.0, 0.0, 1.0, 0.0, 1.0, 1.0, 0.0, 1.0, 0.0, 0.0, 1.0, 0.0, 1.0, 1.0, 0.0, 1.0, 0.0, 0.0, 1.0, 0.0, 1.0, 1.0, 0.0, 1.0, 0.0, 0.0, 1.0, 0.0, 1.0, 1.0, 0.0, 1.0, 0.0, 0.0, 1.0, 0.0, 1.0, 1.0, 0.0, 1.0, 0.0, 0.0, 1.0, 0.0, 1.0, 1.0, 0.0, 1.0, 0.0, 0.0, 1.0, 0.0, 1.0, 1.0, 0.0, 1.0, 0.0, 0.0, 1.0, 0.0, 1.0, 1.0, 0.0, 1.0, 0.0, 0.0, 1.0, 0.0, 1.0, 1.0, 0.0, 1.0, 0.0, 0.0, 1.0, 0.0, 1.0, 1.0, 0.0, 1.0, 0.0, 0.0, 1.0, 0.0, 1.0, 1.0, 0.0, 1.0, 0.0, 0.0, 1.0, 0.0, 1.0, 1.0, 0.0, 1.0, 0.0, 0.0, 1.0, 0.0, 1.0, 1.0, 0.0, 1.0, 0.0, 0.0, 1.0, 0.0, 1.0, 1.0, 0.0, 1.0, 0.0, 0.0, 1.0, 0.0, 1.0, 1.0, 0.0, 1.0, 0.0, 0.0, 1.0, 0.0, 1.0, 1.0, 0.0, 1.0, 0.0, 0.0, 1.0, 0.0, 1.0, 1.0, 0.0, 1.0, 0.0, 0.0, 1.0, 0.0, 1.0, 1.0, 0.0, 1.0, 0.0, 0.0, 1.0, 0.0, 1.0, 1.0, 0.0, 1.0, 0.0, 0.0, 1.0, 0.0, 1.0, 1.0, 0.0, 1.0, 0.0, 0.0, 1.0, 0.0, 1.0, 1.0, 0.0, 1.0, 0.0, 0.0, 1.0, 0.0, 1.0, 1.0, 0.0, 1.0, 0.0, 0.0, 1.0, 0.0, 1.0, 1.0, 0.0, 1.0, 0.0, 0.0, 1.0, 0.0, 1.0, 1.0, 0.0, 1.0, 0.0, 0.0, 1.0, 0.0, 1.0, 1.0, 0.0, 1.0, 0.0, 0.0, 1.0, 0.0, 1.0, 1.0, 0.0, 1.0, 0.0, 0.0, 1.0, 0.0, 1.0, 1.0, 0.0, 1.0, 0.0, 0.0, 1.0, 0.0, 1.0, 1.0, 0.0, 1.0, 0.0, 0.0, 1.0, 0.0, 1.0, 1.0, 0.0, 1.0, 0.0, 0.0, 1.0, 0.0, 1.0, 1.0, 0.0, 1.0, 0.0, 0.0, 1.0, 0.0, 1.0, 1.0, 0.0, 1.0, 0.0, 0.0, 1.0, 0.0, 1.0, 1.0, 0.0, 1.0, 0.0, 0.0, 1.0, 0.0, 1.0, 1.0, 0.0, 1.0, 0.0, 0.0, 1.0, 0.0, 1.0, 1.0, 0.0, 1.0, 0.0, 0.0, 1.0, 0.0, 1.0, 1.0, 0.0, 1.0, 0.0, 0.0, 1.0, 0.0, 1.0, 1.0, 0.0, 1.0, 0.0, 0.0, 1.0, 0.0, 1.0, 1.0, 0.0, 1.0, 0.0, 0.0, 1.0, 0.0, 1.0, 1.0, 0.0, 1.0, 0.0, 0.0, 1.0, 0.0, 1.0, 1.0, 0.0, 1.0, 0.0, 0.0, 1.0, 0.0, 1.0, 1.0, 0.0, 1.0, 0.0, 0.0, 1.0, 0.0, 1.0, 1.0, 0.0, 1.0, 0.0, 0.0, 1.0, 0.0, 1.0, 1.0, 0.0, 1.0, 0.0, 0.0, 1.0, 0.0, 1.0, 1.0, 0.0, 1.0, 0.0, 0.0, 1.0, 0.0, 1.0, 1.0, 0.0, 1.0, 0.0, 0.0, 1.0, 0.0, 1.0, 1.0, 0.0, 1.0, 0.0, 0.0, 1.0, 0.0, 1.0, 1.0, 0.0, 1.0, 0.0, 0.0, 1.0, 0.0, 1.0, 1.0, 0.0, 1.0, 0.0, 0.0, 1.0, 0.0, 1.0, 1.0, 0.0, 1.0, 0.0, 0.0, 1.0, 0.0, 1.0, 1.0, 0.0, 1.0, 0.0, 0.0, 1.0, 0.0, 1.0, 1.0, 0.0, 1.0, 0.0, 0.0, 1.0, 0.0, 1.0, 1.0, 0.0, 1.0, 0.0, 0.0, 1.0, 0.0, 1.0, 1.0, 0.0, 1.0, 0.0, 0.0, 1.0, 0.0, 1.0, 1.0, 0.0, 1.0, 0.0, 0.0, 1.0, 0.0, 1.0, 1.0, 0.0, 1.0, 0.0, 0.0, 1.0, 0.0, 1.0, 1.0, 0.0, 1.0, 0.0, 0.0, 1.0, 0.0, 1.0, 1.0, 0.0, 1.0, 0.0, 0.0, 1.0, 0.0, 1.0, 1.0, 0.0, 1.0, 0.0, 0.0, 1.0, 0.0, 1.0, 1.0, 0.0, 1.0, 0.0, 0.0, 1.0, 0.0, 1.0, 1.0, 0.0, 1.0, 0.0, 0.0, 1.0, 0.0, 1.0, 1.0, 0.0, 1.0, 0.0, 0.0, 1.0, 0.0, 1.0, 1.0, 0.0, 1.0, 0.0, 0.0, 1.0, 0.0, 1.0, 1.0, 0.0, 1.0, 0.0, 0.0, 1.0, 0.0, 1.0, 1.0, 0.0, 1.0, 0.0, 0.0, 1.0, 0.0, 1.0, 1.0, 0.0, 1.0, 0.0, 0.0, 1.0, 0.0, 1.0, 1.0, 0.0, 1.0, 0.0, 0.0, 1.0, 0.0, 1.0, 1.0, 0.0, 1.0, 0.0, 0.0, 1.0, 0.0, 1.0, 1.0, 0.0, 1.0, 0.0, 0.0, 1.0, 0.0, 1.0, 1.0, 0.0, 1.0, 0.0, 0.0, 1.0, 0.0, 1.0, 1.0, 0.0, 1.0, 0.0, 0.0, 1.0, 0.0, 1.0, 1.0, 0.0, 1.0, 0.0, 0.0, 1.0, 0.0, 1.0, 1.0, 0.0, 1.0, 0.0, 0.0, 1.0, 0.0, 1.0, 1.0, 0.0, 1.0, 0.0, 0.0, 1.0, 0.0, 1.0, 1.0, 0.0, 1.0, 0.0, 0.0, 1.0, 0.0, 1.0, 1.0, 0.0, 1.0, 0.0, 0.0, 1.0, 0.0, 1.0, 1.0, 0.0, 1.0, 0.0, 0.0, 1.0, 0.0, 1.0, 1.0, 0.0, 1.0, 0.0, 0.0, 1.0, 0.0, 1.0, 1.0, 0.0, 1.0, 0.0, 0.0, 1.0, 0.0, 1.0, 1.0, 0.0, 1.0, 0.0, 0.0, 1.0, 0.0, 1.0, 1.0, 0.0, 1.0, 0.0, 0.0, 1.0, 0.0, 1.0, 1.0, 0.0, 1.0, 0.0, 0.0, 1.0, 0.0, 1.0, 1.0, 0.0, 1.0, 0.0, 0.0, 1.0, 0.0, 1.0, 1.0, 0.0, 1.0, 0.0, 0.0, 1.0, 0.0, 1.0, 1.0, 0.0, 1.0, 0.0, 0.0, 1.0, 0.0, 1.0, 1.0, 0.0, 1.0, 0.0, 0.0, 1.0, 0.0, 1.0, 1.0, 0.0, 1.0, 0.0, 0.0, 1.0, 0.0, 1.0, 1.0, 0.0, 1.0, 0.0, 0.0, 1.0, 0.0, 1.0, 1.0, 0.0, 1.0, 0.0, 0.0, 1.0, 0.0, 1.0, 1.0, 0.0, 1.0, 0.0, 0.0, 1.0, 0.0, 1.0, 1.0, 0.0, 1.0, 0.0, 0.0, 1.0, 0.0, 1.0, 1.0, 0.0, 1.0, 0.0, 0.0, 1.0, 0.0, 1.0, 1.0, 0.0, 1.0, 0.0, 0.0, 1.0, 0.0, 1.0, 1.0, 0.0, 1.0, 0.0, 0.0, 1.0, 0.0, 1.0, 1.0, 0.0, 1.0, 0.0, 0.0, 1.0, 0.0, 1.0, 1.0, 0.0, 1.0, 0.0, 0.0, 1.0, 0.0, 1.0, 1.0, 0.0, 1.0, 0.0, 0.0, 1.0, 0.0, 1.0, 1.0, 0.0, 1.0, 0.0, 0.0, 1.0, 0.0, 1.0, 1.0, 0.0, 1.0, 0.0, 0.0, 1.0, 0.0, 1.0, 1.0, 0.0, 1.0, 0.0, 0.0, 1.0, 0.0, 1.0, 1.0, 0.0, 1.0, 0.0, 0.0, 1.0, 0.0, 1.0, 1.0, 0.0, 1.0, 0.0, 0.0, 1.0, 0.0, 1.0, 1.0, 0.0, 1.0, 0.0, 0.0, 1.0, 0.0, 1.0, 1.0, 0.0, 1.0, 0.0, 0.0, 1.0, 0.0, 1.0, 1.0, 0.0, 1.0, 0.0, 0.0, 1.0, 0.0, 1.0, 1.0, 0.0, 1.0, 0.0, 0.0, 1.0, 0.0, 1.0, 1.0, 0.0, 1.0, 0.0, 0.0, 1.0, 0.0, 1.0, 1.0, 0.0, 1.0, 0.0, 0.0, 1.0, 0.0, 1.0, 1.0, 0.0, 1.0, 0.0, 0.0, 1.0, 0.0, 1.0, 1.0, 0.0, 1.0, 0.0, 0.0, 1.0, 0.0, 1.0, 1.0, 0.0, 1.0, 0.0, 0.0, 1.0, 0.0, 1.0, 1.0, 0.0, 1.0, 0.0, 0.0, 1.0, 0.0, 1.0, 1.0, 0.0, 1.0, 0.0, 0.0, 1.0, 0.0, 1.0, 1.0, 0.0, 1.0, 0.0, 0.0, 1.0, 0.0, 1.0, 1.0, 0.0, 1.0, 0.0, 0.0, 1.0, 0.0, 1.0, 1.0, 0.0, 1.0, 0.0, 0.0, 1.0, 0.0, 1.0, 1.0, 0.0, 1.0, 0.0, 0.0, 1.0, 0.0, 1.0, 1.0, 0.0, 1.0, 0.0, 0.0, 1.0, 0.0, 1.0, 1.0, 0.0, 1.0, 0.0, 0.0, 1.0, 0.0, 1.0, 1.0, 0.0, 1.0, 0.0, 0.0, 1.0, 0.0, 1.0, 1.0, 0.0, 1.0, 0.0, 0.0, 1.0, 0.0, 1.0, 1.0, 0.0, 1.0, 0.0, 0.0, 1.0, 0.0, 1.0, 1.0, 0.0, 1.0, 0.0, 0.0, 1.0, 0.0, 1.0, 1.0, 0.0, 1.0, 0.0, 0.0, 1.0, 0.0, 1.0, 1.0, 0.0, 1.0, 0.0, 0.0, 1.0, 0.0, 1.0, 1.0, 0.0, 1.0, 0.0, 0.0, 1.0, 0.0, 1.0, 1.0, 0.0, 1.0, 0.0, 0.0, 1.0, 0.0, 1.0, 1.0, 0.0, 1.0, 0.0, 0.0, 1.0, 0.0, 1.0, 1.0, 0.0, 1.0, 0.0, 0.0, 1.0, 0.0, 1.0, 1.0, 0.0, 1.0, 0.0, 0.0, 1.0, 0.0, 1.0, 1.0, 0.0, 1.0, 0.0, 0.0, 1.0, 0.0, 1.0, 1.0, 0.0, 1.0, 0.0, 0.0, 1.0, 0.0, 1.0, 1.0, 0.0, 1.0, 0.0, 0.0, 1.0, 0.0, 1.0, 1.0, 0.0, 1.0, 0.0, 0.0, 1.0, 0.0, 1.0, 1.0, 0.0, 1.0, 0.0, 0.0, 1.0, 0.0, 1.0, 1.0, 0.0, 1.0, 0.0, 0.0, 1.0, 0.0, 1.0, 1.0, 0.0, 1.0, 0.0, 0.0, 1.0, 0.0, 1.0, 1.0, 0.0, 1.0, 0.0, 0.0, 1.0, 0.0, 1.0, 1.0, 0.0, 1.0, 0.0, 0.0, 1.0, 0.0, 1.0, 1.0, 0.0, 1.0, 0.0, 0.0, 1.0, 0.0, 1.0, 1.0, 0.0, 1.0, 0.0, 0.0, 1.0, 0.0, 1.0, 1.0, 0.0, 1.0, 0.0, 0.0, 1.0, 0.0, 1.0, 1.0, 0.0, 1.0, 0.0, 0.0, 1.0, 0.0, 1.0, 1.0, 0.0, 1.0, 0.0, 0.0, 1.0, 0.0, 1.0, 1.0, 0.0, 1.0, 0.0, 0.0, 1.0, 0.0, 1.0, 1.0, 0.0, 1.0, 0.0, 0.0, 1.0, 0.0, 1.0, 1.0, 0.0, 1.0, 0.0, 0.0, 1.0, 0.0, 1.0, 1.0, 0.0, 1.0, 0.0, 0.0, 1.0, 0.0, 1.0, 1.0, 0.0, 1.0, 0.0, 0.0, 1.0, 0.0, 1.0, 1.0, 0.0, 1.0, 0.0, 0.0, 1.0, 0.0, 1.0, 1.0, 0.0, 1.0, 0.0, 0.0, 1.0, 0.0, 1.0, 1.0, 0.0, 1.0, 0.0, 0.0, 1.0, 0.0, 1.0, 1.0, 0.0, 1.0, 0.0, 0.0, 1.0, 0.0, 1.0, 1.0, 0.0, 1.0, 0.0, 0.0, 1.0, 0.0, 1.0, 1.0, 0.0, 1.0, 0.0, 0.0, 1.0, 0.0, 1.0, 1.0, 0.0, 1.0, 0.0, 0.0, 1.0, 0.0, 1.0, 1.0, 0.0, 1.0, 0.0, 0.0, 1.0, 0.0, 1.0, 1.0, 0.0, 1.0, 0.0, 0.0, 1.0, 0.0, 1.0, 1.0, 0.0, 1.0, 0.0, 0.0, 1.0, 0.0, 1.0, 1.0, 0.0, 1.0, 0.0, 0.0, 1.0, 0.0, 1.0, 1.0, 0.0, 1.0, 0.0, 0.0, 1.0, 0.0, 1.0, 1.0, 0.0, 1.0, 0.0, 0.0, 1.0, 0.0, 1.0, 1.0, 0.0, 1.0, 0.0, 0.0, 1.0, 0.0, 1.0, 1.0, 0.0, 1.0, 0.0, 0.0, 1.0, 0.0, 1.0, 1.0, 0.0, 1.0, 0.0, 0.0, 1.0, 0.0, 1.0, 1.0, 0.0, 1.0, 0.0, 0.0, 1.0, 0.0, 1.0, 1.0, 0.0, 1.0, 0.0, 0.0, 1.0, 0.0, 1.0, 1.0, 0.0, 1.0, 0.0, 0.0, 1.0, 0.0, 1.0, 1.0, 0.0, 1.0, 0.0, 0.0, 1.0, 0.0, 1.0, 1.0, 0.0, 1.0, 0.0, 0.0, 1.0, 0.0, 1.0, 1.0, 0.0, 1.0, 0.0, 0.0, 1.0, 0.0, 1.0, 1.0, 0.0, 1.0, 0.0, 0.0, 1.0, 0.0, 1.0, 1.0, 0.0, 1.0, 0.0, 0.0, 1.0, 0.0, 1.0, 1.0, 0.0, 1.0, 0.0, 0.0, 1.0, 0.0, 1.0, 1.0, 0.0, 1.0, 0.0, 0.0, 1.0, 0.0, 1.0, 1.0, 0.0, 1.0, 0.0, 0.0, 1.0, 0.0, 1.0, 1.0, 0.0, 1.0, 0.0, 0.0, 1.0, 0.0, 1.0, 1.0, 0.0, 1.0, 0.0, 0.0, 1.0, 0.0, 1.0, 1.0, 0.0, 1.0, 0.0, 0.0, 1.0, 0.0, 1.0, 1.0, 0.0, 1.0, 0.0, 0.0, 1.0, 0.0, 1.0, 1.0, 0.0, 1.0, 0.0, 0.0, 1.0, 0.0, 1.0, 1.0, 0.0, 1.0, 0.0, 0.0, 1.0, 0.0, 1.0, 1.0, 0.0, 1.0, 0.0, 0.0, 1.0, 0.0, 1.0, 1.0, 0.0, 1.0, 0.0, 0.0, 1.0, 0.0, 1.0, 1.0, 0.0, 1.0, 0.0, 0.0, 1.0, 0.0, 1.0, 1.0, 0.0, 1.0, 0.0, 0.0, 1.0, 0.0, 1.0, 1.0, 0.0, 1.0, 0.0, 0.0, 1.0, 0.0, 1.0, 1.0, 0.0, 1.0, 0.0, 0.0, 1.0, 0.0, 1.0, 1.0, 0.0, 1.0, 0.0, 0.0, 1.0, 0.0, 1.0, 1.0, 0.0, 1.0, 0.0, 0.0, 1.0, 0.0, 1.0, 1.0, 0.0, 1.0, 0.0, 0.0, 1.0, 0.0, 1.0, 1.0, 0.0, 1.0, 0.0, 0.0, 1.0, 0.0, 1.0, 1.0, 0.0, 1.0, 0.0, 0.0, 1.0, 0.0, 1.0, 1.0, 0.0, 1.0, 0.0, 0.0, 1.0, 0.0, 1.0, 1.0, 0.0, 1.0, 0.0, 0.0, 1.0, 0.0, 1.0, 1.0, 0.0, 1.0, 0.0, 0.0, 1.0, 0.0, 1.0, 1.0, 0.0, 1.0, 0.0, 0.0, 1.0, 0.0, 1.0, 1.0, 0.0, 1.0, 0.0, 0.0, 1.0, 0.0, 1.0, 1.0, 0.0, 1.0, 0.0, 0.0, 1.0, 0.0, 1.0, 1.0, 0.0, 1.0, 0.0, 0.0, 1.0, 0.0, 1.0, 1.0, 0.0, 1.0, 0.0, 0.0, 1.0, 0.0, 1.0, 1.0, 0.0, 1.0, 0.0, 0.0, 1.0, 0.0, 1.0, 1.0, 0.0, 1.0, 0.0, 0.0, 1.0, 0.0, 1.0, 1.0, 0.0, 1.0, 0.0, 0.0, 1.0, 0.0, 1.0, 1.0, 0.0, 1.0, 0.0, 0.0, 1.0, 0.0, 1.0, 1.0, 0.0, 1.0, 0.0, 0.0, 1.0, 0.0, 1.0, 1.0, 0.0, 1.0, 0.0, 0.0, 1.0, 0.0, 1.0, 1.0, 0.0, 1.0, 0.0, 0.0, 1.0, 0.0, 1.0, 1.0, 0.0, 1.0, 0.0, 0.0, 1.0, 0.0, 1.0, 1.0, 0.0, 1.0, 0.0, 0.0, 1.0, 0.0, 1.0, 1.0, 0.0, 1.0, 0.0, 0.0, 1.0, 0.0, 1.0, 1.0, 0.0, 1.0, 0.0, 0.0, 1.0, 0.0, 1.0, 1.0, 0.0, 1.0, 0.0, 0.0, 1.0, 0.0, 1.0, 1.0, 0.0, 1.0, 0.0, 0.0, 1.0, 0.0, 1.0, 1.0, 0.0, 1.0, 0.0, 0.0, 1.0, 0.0, 1.0, 1.0, 0.0, 1.0, 0.0, 0.0, 1.0, 0.0, 1.0, 1.0, 0.0, 1.0, 0.0, 0.0, 1.0, 0.0, 1.0, 1.0, 0.0, 1.0, 0.0, 0.0, 1.0, 0.0, 1.0, 1.0, 0.0, 1.0, 0.0, 0.0, 1.0, 0.0, 1.0, 1.0, 0.0, 1.0, 0.0, 0.0, 1.0, 0.0, 1.0, 1.0, 0.0, 1.0, 0.0, 0.0, 1.0, 0.0, 1.0, 1.0, 0.0, 1.0, 0.0, 0.0, 1.0, 0.0, 1.0, 1.0, 0.0, 1.0, 0.0, 0.0, 1.0, 0.0, 1.0, 1.0, 0.0, 1.0, 0.0, 0.0, 1.0, 0.0, 1.0, 1.0, 0.0, 1.0, 0.0, 0.0, 1.0, 0.0, 1.0, 1.0, 0.0, 1.0, 0.0, 0.0, 1.0, 0.0, 1.0, 1.0, 0.0, 1.0, 0.0, 0.0, 1.0, 0.0, 1.0, 1.0, 0.0, 1.0, 0.0, 0.0, 1.0, 0.0, 1.0, 1.0, 0.0, 1.0, 0.0, 0.0, 1.0, 0.0, 1.0, 1.0, 0.0, 1.0, 0.0, 0.0, 1.0, 0.0, 1.0, 1.0, 0.0, 1.0, 0.0, 0.0, 1.0, 0.0, 1.0, 1.0, 0.0, 1.0, 0.0, 0.0, 1.0, 0.0, 1.0, 1.0, 0.0, 1.0, 0.0, 0.0, 1.0, 0.0, 1.0, 1.0, 0.0, 1.0, 0.0, 0.0, 1.0, 0.0, 1.0, 1.0, 0.0, 1.0, 0.0, 0.0, 1.0, 0.0, 1.0, 1.0, 0.0, 1.0, 0.0, 0.0, 1.0, 0.0, 1.0, 1.0, 0.0, 1.0, 0.0, 0.0, 1.0, 0.0, 1.0, 1.0, 0.0, 1.0, 0.0, 0.0, 1.0, 0.0, 1.0, 1.0, 0.0, 1.0, 0.0, 0.0, 1.0, 0.0, 1.0, 1.0, 0.0, 1.0, 0.0, 0.0, 1.0, 0.0, 1.0, 1.0, 0.0, 1.0, 0.0, 0.0, 1.0, 0.0, 1.0, 1.0, 0.0, 1.0, 0.0, 0.0, 1.0, 0.0, 1.0, 1.0, 0.0, 1.0, 0.0, 0.0, 1.0, 0.0, 1.0, 1.0, 0.0, 1.0, 0.0, 0.0, 1.0, 0.0, 1.0, 1.0, 0.0, 1.0, 0.0, 0.0, 1.0, 0.0, 1.0, 1.0, 0.0, 1.0, 0.0, 0.0, 1.0, 0.0, 1.0, 1.0, 0.0, 1.0, 0.0, 0.0, 1.0, 0.0, 1.0, 1.0, 0.0, 1.0, 0.0, 0.0, 1.0, 0.0, 1.0, 1.0, 0.0, 1.0, 0.0, 0.0, 1.0, 0.0, 1.0, 1.0, 0.0, 1.0, 0.0, 0.0, 1.0, 0.0, 1.0, 1.0, 0.0, 1.0, 0.0, 0.0, 1.0, 0.0, 1.0, 1.0, 0.0, 1.0, 0.0, 0.0, 1.0, 0.0, 1.0, 1.0, 0.0, 1.0, 0.0, 0.0, 1.0, 0.0, 1.0, 1.0, 0.0, 1.0, 0.0, 0.0, 1.0, 0.0, 1.0, 1.0, 0.0, 1.0, 0.0, 0.0, 1.0, 0.0, 1.0, 1.0, 0.0, 1.0, 0.0, 0.0, 1.0, 0.0, 1.0, 1.0, 0.0, 1.0, 0.0, 0.0, 1.0, 0.0, 1.0, 1.0, 0.0, 1.0, 0.0, 0.0, 1.0, 0.0, 1.0, 1.0, 0.0, 1.0, 0.0, 0.0, 1.0, 0.0, 1.0, 1.0, 0.0, 1.0, 0.0, 0.0, 1.0, 0.0, 1.0, 1.0, 0.0, 1.0, 0.0, 0.0, 1.0, 0.0, 1.0, 1.0, 0.0, 1.0, 0.0, 0.0, 1.0, 0.0, 1.0, 1.0, 0.0, 1.0, 0.0, 0.0, 1.0, 0.0, 1.0, 1.0, 0.0, 1.0, 0.0, 0.0, 1.0, 0.0, 1.0, 1.0, 0.0, 1.0, 0.0, 0.0, 1.0, 0.0, 1.0, 1.0, 0.0, 1.0, 0.0, 0.0, 1.0, 0.0, 1.0, 1.0, 0.0, 1.0, 0.0, 0.0, 1.0, 0.0, 1.0, 1.0, 0.0, 1.0, 0.0, 0.0, 1.0, 0.0, 1.0, 1.0, 0.0, 1.0, 0.0, 0.0, 1.0, 0.0, 1.0, 1.0, 0.0, 1.0, 0.0, 0.0, 1.0, 0.0, 1.0, 1.0, 0.0, 1.0, 0.0, 0.0, 1.0, 0.0, 1.0, 1.0, 0.0, 1.0, 0.0, 0.0, 1.0, 0.0, 1.0, 1.0, 0.0, 1.0, 0.0, 0.0, 1.0, 0.0, 1.0, 1.0, 0.0, 1.0, 0.0, 0.0, 1.0, 0.0, 1.0, 1.0, 0.0, 1.0, 0.0, 0.0, 1.0, 0.0, 1.0, 1.0, 0.0, 1.0, 0.0, 0.0, 1.0, 0.0, 1.0, 1.0, 0.0, 1.0, 0.0, 0.0, 1.0, 0.0, 1.0, 1.0, 0.0, 1.0, 0.0, 0.0, 1.0, 0.0, 1.0, 1.0, 0.0, 1.0, 0.0, 0.0, 1.0, 0.0, 1.0, 1.0, 0.0, 1.0, 0.0, 0.0, 1.0, 0.0, 1.0, 1.0, 0.0, 1.0, 0.0, 0.0, 1.0, 0.0, 1.0, 1.0, 0.0, 1.0, 0.0, 0.0, 1.0, 0.0, 1.0, 1.0, 0.0, 1.0, 0.0, 0.0, 1.0, 0.0, 1.0, 1.0, 0.0, 1.0, 0.0, 0.0, 1.0, 0.0, 1.0, 1.0, 0.0, 1.0, 0.0, 0.0, 1.0, 0.0, 1.0, 1.0, 0.0, 1.0, 0.0, 0.0, 1.0, 0.0, 1.0, 1.0, 0.0, 1.0, 0.0, 0.0, 1.0, 0.0, 1.0, 1.0, 0.0, 1.0, 0.0, 0.0, 1.0, 0.0, 1.0, 1.0, 0.0, 1.0, 0.0, 0.0, 1.0, 0.0, 1.0, 1.0, 0.0, 1.0, 0.0, 0.0, 1.0, 0.0, 1.0, 1.0, 0.0, 1.0, 0.0, 0.0, 1.0, 0.0, 1.0, 1.0, 0.0, 1.0, 0.0, 0.0, 1.0, 0.0, 1.0, 1.0, 0.0, 1.0, 0.0, 0.0, 1.0, 0.0, 1.0, 1.0, 0.0, 1.0, 0.0, 0.0, 1.0, 0.0, 1.0, 1.0, 0.0, 1.0, 0.0, 0.0, 1.0, 0.0, 1.0, 1.0, 0.0, 1.0, 0.0, 0.0, 1.0, 0.0, 1.0, 1.0, 0.0, 1.0, 0.0, 0.0, 1.0, 0.0, 1.0, 1.0, 0.0, 1.0, 0.0, 0.0, 1.0, 0.0, 1.0, 1.0, 0.0, 1.0, 0.0, 0.0, 1.0, 0.0, 1.0, 1.0, 0.0, 1.0, 0.0, 0.0, 1.0, 0.0, 1.0, 1.0, 0.0, 1.0, 0.0, 0.0, 1.0, 0.0, 1.0, 1.0, 0.0, 1.0, 0.0, 0.0, 1.0, 0.0, 1.0, 1.0, 0.0, 1.0, 0.0, 0.0, 1.0, 0.0, 1.0, 1.0, 0.0, 1.0, 0.0, 0.0, 1.0, 0.0, 1.0, 1.0, 0.0, 1.0, 0.0, 0.0, 1.0, 0.0, 1.0, 1.0, 0.0, 1.0, 0.0, 0.0, 1.0, 0.0, 1.0, 1.0, 0.0, 1.0, 0.0, 0.0, 1.0, 0.0, 1.0, 1.0, 0.0, 1.0, 0.0, 0.0, 1.0, 0.0, 1.0, 1.0, 0.0, 1.0, 0.0, 0.0, 1.0, 0.0, 1.0, 1.0, 0.0, 1.0, 0.0, 0.0, 1.0, 0.0, 1.0, 1.0, 0.0, 1.0, 0.0, 0.0, 1.0, 0.0, 1.0, 1.0, 0.0, 1.0, 0.0, 0.0, 1.0, 0.0, 1.0, 1.0, 0.0, 1.0, 0.0, 0.0, 1.0, 0.0, 1.0, 1.0, 0.0, 1.0, 0.0, 0.0, 1.0, 0.0, 1.0, 1.0, 0.0, 1.0, 0.0, 0.0, 1.0, 0.0, 1.0, 1.0, 0.0, 1.0, 0.0, 0.0, 1.0, 0.0, 1.0, 1.0, 0.0, 1.0, 0.0, 0.0, 1.0, 0.0, 1.0, 1.0, 0.0, 1.0, 0.0, 0.0, 1.0, 0.0, 1.0, 1.0, 0.0, 1.0, 0.0, 0.0, 1.0, 0.0, 1.0, 1.0, 0.0, 1.0, 0.0, 0.0, 1.0, 0.0, 1.0, 1.0, 0.0, 1.0, 0.0, 0.0, 1.0, 0.0, 1.0, 1.0, 0.0, 1.0, 0.0, 0.0, 1.0, 0.0, 1.0, 1.0, 0.0, 1.0, 0.0, 0.0, 1.0, 0.0, 1.0, 1.0, 0.0, 1.0, 0.0, 0.0, 1.0, 0.0, 1.0, 1.0, 0.0, 1.0, 0.0, 0.0, 1.0, 0.0, 1.0, 1.0, 0.0, 1.0, 0.0, 0.0, 1.0, 0.0, 1.0, 1.0, 0.0, 1.0, 0.0, 0.0, 1.0, 0.0, 1.0, 1.0, 0.0, 1.0, 0.0, 0.0, 1.0, 0.0, 1.0, 1.0, 0.0, 1.0, 0.0, 0.0, 1.0, 0.0, 1.0, 1.0, 0.0, 1.0, 0.0, 0.0, 1.0, 0.0, 1.0, 1.0, 0.0, 1.0, 0.0, 0.0, 1.0, 0.0, 1.0, 1.0, 0.0, 1.0, 0.0, 0.0, 1.0, 0.0, 1.0, 1.0, 0.0, 1.0, 0.0, 0.0, 1.0, 0.0, 1.0, 1.0, 0.0, 1.0, 0.0, 0.0, 1.0, 0.0, 1.0, 1.0, 0.0, 1.0, 0.0, 0.0, 1.0, 0.0, 1.0, 1.0, 0.0, 1.0, 0.0, 0.0, 1.0, 0.0, 1.0, 1.0, 0.0, 1.0, 0.0, 0.0, 1.0, 0.0, 1.0, 1.0, 0.0, 1.0, 0.0, 0.0, 1.0, 0.0, 1.0, 1.0, 0.0, 1.0, 0.0, 0.0, 1.0, 0.0, 1.0, 1.0, 0.0, 1.0, 0.0, 0.0, 1.0, 0.0, 1.0, 1.0, 0.0, 1.0, 0.0, 0.0, 1.0, 0.0, 1.0, 1.0, 0.0, 1.0, 0.0, 0.0, 1.0, 0.0, 1.0, 1.0, 0.0, 1.0, 0.0, 0.0, 1.0, 0.0, 1.0, 1.0, 0.0, 1.0, 0.0, 0.0, 1.0, 0.0, 1.0, 1.0, 0.0, 1.0, 0.0, 0.0, 1.0, 0.0, 1.0, 1.0, 0.0, 1.0, 0.0, 0.0, 1.0, 0.0, 1.0, 1.0, 0.0, 1.0, 0.0, 0.0, 1.0, 0.0, 1.0, 1.0, 0.0, 1.0, 0.0, 0.0, 1.0, 0.0, 1.0, 1.0, 0.0, 1.0, 0.0, 0.0, 1.0, 0.0, 1.0, 1.0, 0.0, 1.0, 0.0, 0.0, 1.0, 0.0, 1.0, 1.0, 0.0, 1.0, 0.0, 0.0, 1.0, 0.0, 1.0, 1.0, 0.0, 1.0, 0.0, 0.0, 1.0, 0.0, 1.0, 1.0, 0.0, 1.0, 0.0, 0.0, 1.0, 0.0, 1.0, 1.0, 0.0, 1.0, 0.0, 0.0, 1.0, 0.0, 1.0, 1.0, 0.0, 1.0, 0.0, 0.0, 1.0, 0.0, 1.0, 1.0, 0.0, 1.0, 0.0, 0.0, 1.0, 0.0, 1.0, 1.0, 0.0, 1.0, 0.0, 0.0, 1.0, 0.0, 1.0, 1.0, 0.0, 1.0, 0.0, 0.0, 1.0, 0.0, 1.0, 1.0, 0.0, 1.0, 0.0, 0.0, 1.0, 0.0, 1.0, 1.0, 0.0, 1.0, 0.0, 0.0, 1.0, 0.0, 1.0, 1.0, 0.0, 1.0, 0.0, 0.0, 1.0, 0.0, 1.0, 1.0, 0.0, 1.0, 0.0, 0.0, 1.0, 0.0, 1.0, 1.0, 0.0, 1.0, 0.0, 0.0, 1.0, 0.0, 1.0, 1.0, 0.0, 1.0, 0.0, 0.0, 1.0, 0.0, 1.0, 1.0, 0.0, 1.0, 0.0, 0.0, 1.0, 0.0, 1.0, 1.0, 0.0, 1.0, 0.0, 0.0, 1.0, 0.0, 1.0, 1.0, 0.0, 1.0, 0.0, 0.0, 1.0, 0.0, 1.0, 1.0, 0.0, 1.0, 0.0, 0.0, 1.0, 0.0, 1.0, 1.0, 0.0, 1.0, 0.0, 0.0, 1.0, 0.0, 1.0, 1.0, 0.0, 1.0, 0.0, 0.0, 1.0, 0.0, 1.0, 1.0, 0.0, 1.0, 0.0, 0.0, 1.0, 0.0, 1.0, 1.0, 0.0, 1.0, 0.0, 0.0, 1.0, 0.0, 1.0, 1.0, 0.0, 1.0, 0.0, 0.0, 1.0, 0.0, 1.0, 1.0, 0.0, 1.0, 0.0, 0.0, 1.0, 0.0, 1.0, 1.0, 0.0, 1.0, 0.0, 0.0, 1.0, 0.0, 1.0, 1.0, 0.0, 1.0, 0.0, 0.0, 1.0, 0.0, 1.0, 1.0, 0.0, 1.0, 0.0, 0.0, 1.0, 0.0, 1.0, 1.0, 0.0, 1.0, 0.0, 0.0, 1.0, 0.0, 1.0, 1.0, 0.0, 1.0, 0.0, 0.0, 1.0, 0.0, 1.0, 1.0, 0.0, 1.0, 0.0, 0.0, 1.0, 0.0, 1.0, 1.0, 0.0, 1.0, 0.0, 0.0, 1.0, 0.0, 1.0, 1.0, 0.0, 1.0, 0.0, 0.0, 1.0, 0.0, 1.0, 1.0, 0.0, 1.0, 0.0, 0.0, 1.0, 0.0, 1.0, 1.0, 0.0, 1.0, 0.0, 0.0, 1.0, 0.0, 1.0, 1.0, 0.0, 1.0, 0.0, 0.0, 1.0, 0.0, 1.0, 1.0, 0.0, 1.0, 0.0, 0.0, 1.0, 0.0, 1.0, 1.0, 0.0, 1.0, 0.0, 0.0, 1.0, 0.0, 1.0, 1.0, 0.0, 1.0, 0.0, 0.0, 1.0, 0.0, 1.0, 1.0, 0.0, 1.0, 0.0, 0.0, 1.0, 0.0, 1.0, 1.0, 0.0, 1.0, 0.0, 0.0, 1.0, 0.0, 1.0, 1.0, 0.0, 1.0, 0.0, 0.0, 1.0, 0.0, 1.0, 1.0, 0.0, 1.0, 0.0, 0.0, 1.0, 0.0, 1.0, 1.0, 0.0, 1.0, 0.0, 0.0, 1.0, 0.0, 1.0, 1.0, 0.0, 1.0, 0.0, 0.0, 1.0, 0.0, 1.0, 1.0, 0.0, 1.0, 0.0, 0.0, 1.0, 0.0, 1.0, 1.0, 0.0, 1.0, 0.0, 0.0, 1.0, 0.0, 1.0, 1.0, 0.0, 1.0, 0.0, 0.0, 1.0, 0.0, 1.0, 1.0, 0.0, 1.0, 0.0, 0.0, 1.0, 0.0, 1.0, 1.0, 0.0, 1.0, 0.0, 0.0, 1.0, 0.0, 1.0, 1.0, 0.0, 1.0, 0.0, 0.0, 1.0, 0.0, 1.0, 1.0, 0.0, 1.0, 0.0, 0.0, 1.0, 0.0, 1.0, 1.0, 0.0, 1.0, 0.0, 0.0, 1.0, 0.0, 1.0, 1.0, 0.0, 1.0, 0.0, 0.0, 1.0, 0.0, 1.0, 1.0, 0.0, 1.0, 0.0, 0.0, 1.0, 0.0, 1.0, 1.0, 0.0, 1.0, 0.0, 0.0, 1.0, 0.0, 1.0, 1.0, 0.0, 1.0, 0.0, 0.0, 1.0, 0.0, 1.0, 1.0, 0.0, 1.0, 0.0, 0.0, 1.0, 0.0, 1.0, 1.0, 0.0, 1.0, 0.0, 0.0, 1.0, 0.0, 1.0, 1.0, 0.0, 1.0, 0.0, 0.0, 1.0, 0.0, 1.0, 1.0, 0.0, 1.0, 0.0, 0.0, 1.0, 0.0, 1.0, 1.0, 0.0, 1.0, 0.0, 0.0, 1.0, 0.0, 1.0, 1.0, 0.0, 1.0, 0.0, 0.0, 1.0, 0.0, 1.0, 1.0, 0.0, 1.0, 0.0, 0.0, 1.0, 0.0, 1.0, 1.0, 0.0, 1.0, 0.0, 0.0, 1.0, 0.0, 1.0, 1.0, 0.0, 1.0, 0.0, 0.0, 1.0, 0.0, 1.0, 1.0, 0.0, 1.0, 0.0, 0.0, 1.0, 0.0, 1.0, 1.0, 0.0, 1.0, 0.0, 0.0, 1.0, 0.0, 1.0, 1.0, 0.0, 1.0, 0.0, 0.0, 1.0, 0.0, 1.0, 1.0, 0.0, 1.0, 0.0, 0.0, 1.0, 0.0, 1.0, 1.0, 0.0, 1.0, 0.0, 0.0, 1.0, 0.0, 1.0, 1.0, 0.0, 1.0, 0.0, 0.0, 1.0, 0.0, 1.0, 1.0, 0.0, 1.0, 0.0, 0.0, 1.0, 0.0, 1.0, 1.0, 0.0, 1.0, 0.0, 0.0, 1.0, 0.0, 1.0, 1.0, 0.0, 1.0, 0.0, 0.0, 1.0, 0.0, 1.0, 1.0, 0.0, 1.0, 0.0, 0.0, 1.0, 0.0, 1.0, 1.0, 0.0, 1.0, 0.0, 0.0, 1.0, 0.0, 1.0, 1.0, 0.0, 1.0, 0.0, 0.0, 1.0, 0.0, 1.0, 1.0, 0.0, 1.0, 0.0, 0.0, 1.0, 0.0, 1.0, 1.0, 0.0, 1.0, 0.0, 0.0, 1.0, 0.0, 1.0, 1.0, 0.0, 1.0, 0.0, 0.0, 1.0, 0.0, 1.0, 1.0, 0.0, 1.0, 0.0, 0.0, 1.0, 0.0, 1.0, 1.0, 0.0, 1.0, 0.0, 0.0, 1.0, 0.0, 1.0, 1.0, 0.0, 1.0, 0.0, 0.0, 1.0, 0.0, 1.0, 1.0, 0.0, 1.0, 0.0, 0.0, 1.0, 0.0, 1.0, 1.0, 0.0, 1.0, 0.0, 0.0, 1.0, 0.0, 1.0, 1.0, 0.0, 1.0, 0.0, 0.0, 1.0, 0.0, 1.0, 1.0, 0.0, 1.0, 0.0, 0.0, 1.0, 0.0, 1.0, 1.0, 0.0, 1.0, 0.0, 0.0, 1.0, 0.0, 1.0, 1.0, 0.0, 1.0, 0.0, 0.0, 1.0, 0.0, 1.0, 1.0, 0.0, 1.0, 0.0, 0.0, 1.0, 0.0, 1.0, 1.0, 0.0, 1.0, 0.0, 0.0, 1.0, 0.0, 1.0, 1.0, 0.0, 1.0, 0.0, 0.0, 1.0, 0.0, 1.0, 1.0, 0.0, 1.0, 0.0, 0.0, 1.0, 0.0, 1.0, 1.0, 0.0, 1.0, 0.0, 0.0, 1.0, 0.0, 1.0, 1.0, 0.0, 1.0, 0.0, 0.0, 1.0, 0.0, 1.0, 1.0, 0.0, 1.0, 0.0, 0.0, 1.0, 0.0, 1.0, 1.0, 0.0, 1.0, 0.0, 0.0, 1.0, 0.0, 1.0, 1.0, 0.0, 1.0, 0.0, 0.0, 1.0, 0.0, 1.0, 1.0, 0.0, 1.0, 0.0, 0.0, 1.0, 0.0, 1.0, 1.0, 0.0, 1.0, 0.0, 0.0, 1.0, 0.0, 1.0, 1.0, 0.0, 1.0, 0.0, 0.0, 1.0, 0.0, 1.0, 1.0, 0.0, 1.0, 0.0, 0.0, 1.0, 0.0, 1.0, 1.0, 0.0, 1.0, 0.0, 0.0, 1.0, 0.0, 1.0, 1.0, 0.0, 1.0, 0.0, 0.0, 1.0, 0.0, 1.0, 1.0, 0.0, 1.0, 0.0, 0.0, 1.0, 0.0, 1.0, 1.0, 0.0, 1.0, 0.0, 0.0, 1.0, 0.0, 1.0, 1.0, 0.0, 1.0, 0.0, 0.0, 1.0, 0.0, 1.0, 1.0, 0.0, 1.0, 0.0, 0.0, 1.0, 0.0, 1.0, 1.0, 0.0, 1.0, 0.0, 0.0, 1.0, 0.0, 1.0, 1.0, 0.0, 1.0, 0.0, 0.0, 1.0, 0.0, 1.0, 1.0, 0.0, 1.0, 0.0, 0.0, 1.0, 0.0, 1.0, 1.0, 0.0, 1.0, 0.0, 0.0, 1.0, 0.0, 1.0, 1.0, 0.0, 1.0, 0.0, 0.0, 1.0, 0.0, 1.0, 1.0, 0.0, 1.0, 0.0, 0.0, 1.0, 0.0, 1.0, 1.0, 0.0, 1.0, 0.0, 0.0, 1.0, 0.0, 1.0, 1.0, 0.0, 1.0, 0.0, 0.0, 1.0, 0.0, 1.0, 1.0, 0.0, 1.0, 0.0, 0.0, 1.0, 0.0, 1.0, 1.0, 0.0, 1.0, 0.0, 0.0, 1.0, 0.0, 1.0, 1.0, 0.0, 1.0, 0.0, 0.0, 1.0, 0.0, 1.0, 1.0, 0.0, 1.0, 0.0, 0.0, 1.0, 0.0, 1.0, 1.0, 0.0, 1.0, 0.0, 0.0, 1.0, 0.0, 1.0, 1.0, 0.0, 1.0, 0.0, 0.0, 1.0, 0.0, 1.0, 1.0, 0.0, 1.0, 0.0, 0.0, 1.0, 0.0, 1.0, 1.0, 0.0, 1.0, 0.0, 0.0, 1.0, 0.0, 1.0, 1.0, 0.0, 1.0, 0.0, 0.0, 1.0, 0.0, 1.0, 1.0, 0.0, 1.0, 0.0, 0.0, 1.0, 0.0, 1.0, 1.0, 0.0, 1.0, 0.0, 0.0, 1.0, 0.0, 1.0, 1.0, 0.0, 1.0, 0.0, 0.0, 1.0, 0.0, 1.0, 1.0, 0.0, 1.0, 0.0, 0.0, 1.0, 0.0, 1.0, 1.0, 0.0, 1.0, 0.0, 0.0, 1.0, 0.0, 1.0, 1.0, 0.0, 1.0, 0.0, 0.0, 1.0, 0.0, 1.0, 1.0, 0.0, 1.0, 0.0, 0.0, 1.0, 0.0, 1.0, 1.0, 0.0, 1.0, 0.0, 0.0, 1.0, 0.0, 1.0, 1.0, 0.0, 1.0, 0.0, 0.0, 1.0, 0.0, 1.0, 1.0, 0.0, 1.0, 0.0, 0.0, 1.0, 0.0, 1.0, 1.0, 0.0, 1.0, 0.0, 0.0, 1.0, 0.0, 1.0, 1.0, 0.0, 1.0, 0.0, 0.0, 1.0, 0.0, 1.0, 1.0, 0.0, 1.0, 0.0, 0.0, 1.0, 0.0, 1.0, 1.0, 0.0, 1.0, 0.0, 0.0, 1.0, 0.0, 1.0, 1.0, 0.0, 1.0, 0.0, 0.0, 1.0, 0.0, 1.0, 1.0, 0.0, 1.0, 0.0, 0.0, 1.0, 0.0, 1.0, 1.0, 0.0, 1.0, 0.0, 0.0, 1.0, 0.0, 1.0, 1.0, 0.0, 1.0, 0.0, 0.0, 1.0, 0.0, 1.0, 1.0, 0.0, 1.0, 0.0, 0.0, 1.0, 0.0, 1.0, 1.0, 0.0, 1.0, 0.0, 0.0, 1.0, 0.0, 1.0, 1.0, 0.0, 1.0, 0.0, 0.0, 1.0, 0.0, 1.0, 1.0, 0.0, 1.0, 0.0, 0.0, 1.0, 0.0, 1.0, 1.0, 0.0, 1.0, 0.0, 0.0, 1.0, 0.0, 1.0, 1.0, 0.0, 1.0, 0.0, 0.0, 1.0, 0.0, 1.0, 1.0, 0.0, 1.0, 0.0, 0.0, 1.0, 0.0, 1.0, 1.0, 0.0, 1.0, 0.0, 0.0, 1.0, 0.0, 1.0, 1.0, 0.0, 1.0, 0.0, 0.0, 1.0, 0.0, 1.0, 1.0, 0.0, 1.0, 0.0, 0.0, 1.0, 0.0, 1.0, 1.0, 0.0, 1.0, 0.0, 0.0, 1.0, 0.0, 1.0, 1.0, 0.0, 1.0, 0.0, 0.0, 1.0, 0.0, 1.0, 1.0, 0.0, 1.0, 0.0, 0.0, 1.0, 0.0, 1.0, 1.0, 0.0, 1.0, 0.0, 0.0, 1.0, 0.0, 1.0, 1.0, 0.0, 1.0, 0.0, 0.0, 1.0, 0.0, 1.0, 1.0, 0.0, 1.0, 0.0, 0.0, 1.0, 0.0, 1.0, 1.0, 0.0, 1.0, 0.0, 0.0, 1.0, 0.0, 1.0, 1.0, 0.0, 1.0, 0.0, 0.0, 1.0, 0.0, 1.0, 1.0, 0.0, 1.0, 0.0, 0.0, 1.0, 0.0, 1.0, 1.0, 0.0, 1.0, 0.0, 0.0, 1.0, 0.0, 1.0, 1.0, 0.0, 1.0, 0.0, 0.0, 1.0, 0.0, 1.0, 1.0, 0.0, 1.0, 0.0, 0.0, 1.0, 0.0, 1.0, 1.0, 0.0, 1.0, 0.0, 0.0, 1.0, 0.0, 1.0, 1.0, 0.0, 1.0, 0.0, 0.0, 1.0, 0.0, 1.0, 1.0, 0.0, 1.0, 0.0, 0.0, 1.0, 0.0, 1.0, 1.0, 0.0, 1.0, 0.0, 0.0, 1.0, 0.0, 1.0, 1.0, 0.0, 1.0, 0.0, 0.0, 1.0, 0.0, 1.0, 1.0, 0.0, 1.0, 0.0, 0.0, 1.0, 0.0, 1.0, 1.0, 0.0, 1.0, 0.0, 0.0, 1.0, 0.0, 1.0, 1.0, 0.0, 1.0, 0.0, 0.0, 1.0, 0.0, 1.0, 1.0, 0.0, 1.0, 0.0, 0.0, 1.0, 0.0, 1.0, 1.0, 0.0, 1.0, 0.0, 0.0, 1.0, 0.0, 1.0, 1.0, 0.0, 1.0, 0.0, 0.0, 1.0, 0.0, 1.0, 1.0, 0.0, 1.0, 0.0, 0.0, 1.0, 0.0, 1.0, 1.0, 0.0, 1.0, 0.0, 0.0, 1.0, 0.0, 1.0, 1.0, 0.0, 1.0, 0.0, 0.0, 1.0, 0.0, 1.0, 1.0, 0.0, 1.0, 0.0, 0.0, 1.0, 0.0, 1.0, 1.0, 0.0, 1.0, 0.0, 0.0, 1.0, 0.0, 1.0, 1.0, 0.0, 1.0, 0.0, 0.0, 1.0, 0.0, 1.0, 1.0, 0.0, 1.0, 0.0, 0.0, 1.0, 0.0, 1.0, 1.0, 0.0, 1.0, 0.0, 0.0, 1.0, 0.0, 1.0, 1.0, 0.0, 1.0, 0.0, 0.0, 1.0, 0.0, 1.0, 1.0, 0.0, 1.0, 0.0, 0.0, 1.0, 0.0, 1.0, 1.0, 0.0, 1.0, 0.0, 0.0, 1.0, 0.0, 1.0, 1.0, 0.0, 1.0, 0.0, 0.0, 1.0, 0.0, 1.0, 1.0, 0.0, 1.0, 0.0, 0.0, 1.0, 0.0, 1.0, 1.0, 0.0, 1.0, 0.0, 0.0, 1.0, 0.0, 1.0, 1.0, 0.0, 1.0, 0.0, 0.0, 1.0, 0.0, 1.0, 1.0, 0.0, 1.0, 0.0, 0.0, 1.0, 0.0, 1.0, 1.0, 0.0, 1.0, 0.0, 0.0, 1.0, 0.0, 1.0, 1.0, 0.0, 1.0, 0.0, 0.0, 1.0, 0.0, 1.0, 1.0, 0.0, 1.0, 0.0, 0.0, 1.0, 0.0, 1.0, 1.0, 0.0, 1.0, 0.0, 0.0, 1.0, 0.0, 1.0, 1.0, 0.0, 1.0, 0.0, 0.0, 1.0, 0.0, 1.0, 1.0, 0.0, 1.0, 0.0, 0.0, 1.0, 0.0, 1.0, 1.0, 0.0, 1.0, 0.0, 0.0, 1.0, 0.0, 1.0, 1.0, 0.0, 1.0, 0.0, 0.0, 1.0, 0.0, 1.0, 1.0, 0.0, 1.0, 0.0, 0.0, 1.0, 0.0, 1.0, 1.0, 0.0, 1.0, 0.0, 0.0, 1.0, 0.0, 1.0, 1.0, 0.0, 1.0, 0.0, 0.0, 1.0, 0.0, 1.0, 1.0, 0.0, 1.0, 0.0, 0.0, 1.0, 0.0, 1.0, 1.0, 0.0, 1.0, 0.0, 0.0, 1.0, 0.0, 1.0, 1.0, 0.0, 1.0, 0.0, 0.0, 1.0, 0.0, 1.0, 1.0, 0.0, 1.0, 0.0, 0.0, 1.0, 0.0, 1.0, 1.0, 0.0, 1.0, 0.0, 0.0, 1.0, 0.0, 1.0, 1.0, 0.0, 1.0, 0.0, 0.0, 1.0, 0.0, 1.0, 1.0, 0.0, 1.0, 0.0, 0.0, 1.0, 0.0, 1.0, 1.0, 0.0, 1.0, 0.0, 0.0, 1.0, 0.0, 1.0, 1.0, 0.0, 1.0, 0.0, 0.0, 1.0, 0.0, 1.0, 1.0, 0.0, 1.0, 0.0, 0.0, 1.0, 0.0, 1.0, 1.0, 0.0, 1.0, 0.0, 0.0, 1.0, 0.0, 1.0, 1.0, 0.0, 1.0, 0.0, 0.0, 1.0, 0.0, 1.0, 1.0, 0.0, 1.0, 0.0, 0.0, 1.0, 0.0, 1.0, 1.0, 0.0, 1.0, 0.0, 0.0, 1.0, 0.0, 1.0, 1.0, 0.0, 1.0, 0.0, 0.0, 1.0, 0.0, 1.0, 1.0, 0.0, 1.0, 0.0, 0.0, 1.0, 0.0, 1.0, 1.0, 0.0, 1.0, 0.0, 0.0, 1.0, 0.0, 1.0, 1.0, 0.0, 1.0, 0.0, 0.0, 1.0, 0.0, 1.0, 1.0, 0.0, 1.0, 0.0, 0.0, 1.0, 0.0, 1.0, 1.0, 0.0, 1.0, 0.0, 0.0, 1.0, 0.0, 1.0, 1.0, 0.0, 1.0, 0.0, 0.0, 1.0, 0.0, 1.0, 1.0, 0.0, 1.0, 0.0, 0.0, 1.0, 0.0, 1.0, 1.0, 0.0, 1.0, 0.0, 0.0, 1.0, 0.0, 1.0, 1.0, 0.0, 1.0, 0.0, 0.0, 1.0, 0.0, 1.0, 1.0, 0.0, 1.0, 0.0, 0.0, 1.0, 0.0, 1.0, 1.0, 0.0, 1.0, 0.0, 0.0, 1.0, 0.0, 1.0, 1.0, 0.0, 1.0, 0.0, 0.0, 1.0, 0.0, 1.0, 1.0, 0.0, 1.0, 0.0, 0.0, 1.0, 0.0, 1.0, 1.0, 0.0, 1.0, 0.0, 0.0, 1.0, 0.0, 1.0, 1.0, 0.0, 1.0, 0.0, 0.0, 1.0, 0.0, 1.0, 1.0, 0.0, 1.0, 0.0, 0.0, 1.0, 0.0, 1.0, 1.0, 0.0, 1.0, 0.0, 0.0, 1.0, 0.0, 1.0, 1.0, 0.0, 1.0, 0.0, 0.0, 1.0, 0.0, 1.0, 1.0, 0.0, 1.0, 0.0, 0.0, 1.0, 0.0, 1.0, 1.0, 0.0, 1.0, 0.0, 0.0, 1.0, 0.0, 1.0, 1.0, 0.0, 1.0, 0.0, 0.0, 1.0, 0.0, 1.0, 1.0, 0.0, 1.0, 0.0, 0.0, 1.0, 0.0, 1.0, 1.0, 0.0, 1.0, 0.0, 0.0, 1.0, 0.0, 1.0, 1.0, 0.0, 1.0, 0.0, 0.0, 1.0, 0.0, 1.0, 1.0, 0.0, 1.0, 0.0, 0.0, 1.0, 0.0, 1.0, 1.0, 0.0, 1.0, 0.0, 0.0, 1.0, 0.0, 1.0, 1.0, 0.0, 1.0, 0.0, 0.0, 1.0, 0.0, 1.0, 1.0, 0.0, 1.0, 0.0, 0.0, 1.0, 0.0, 1.0, 1.0, 0.0, 1.0, 0.0, 0.0, 1.0, 0.0, 1.0, 1.0, 0.0, 1.0, 0.0, 0.0, 1.0, 0.0, 1.0, 1.0, 0.0, 1.0, 0.0, 0.0, 1.0, 0.0, 1.0, 1.0, 0.0, 1.0, 0.0, 0.0, 1.0, 0.0, 1.0, 1.0, 0.0, 1.0, 0.0, 0.0, 1.0, 0.0, 1.0, 1.0, 0.0, 1.0, 0.0, 0.0, 1.0, 0.0, 1.0, 1.0, 0.0, 1.0, 0.0, 0.0, 1.0, 0.0, 1.0, 1.0, 0.0, 1.0, 0.0, 0.0, 1.0, 0.0, 1.0, 1.0, 0.0, 1.0, 0.0, 0.0, 1.0, 0.0, 1.0, 1.0, 0.0, 1.0, 0.0, 0.0, 1.0, 0.0, 1.0, 1.0, 0.0, 1.0, 0.0, 0.0, 1.0, 0.0, 1.0, 1.0, 0.0, 1.0, 0.0, 0.0, 1.0, 0.0, 1.0, 1.0, 0.0, 1.0, 0.0, 0.0, 1.0, 0.0, 1.0, 1.0, 0.0, 1.0, 0.0, 0.0, 1.0, 0.0, 1.0, 1.0, 0.0, 1.0, 0.0, 0.0, 1.0, 0.0, 1.0, 1.0, 0.0, 1.0, 0.0, 0.0, 1.0, 0.0, 1.0, 1.0, 0.0, 1.0])
me_cube_002.materials.append(None)
me_cube_002.update()

# ---- objects
ob_maze_col = bpy.data.objects.new('Maze-col', me_cube_002)

# ---- transforms, parenting, visibility, modifiers, constraints
ob_maze_col.location = (0.5, 0.5, 0.5)
ob_maze_col.scale = (0.5, 0.5, 0.5)
_m = ob_maze_col.modifiers.new('Weld', 'WELD')
_m = ob_maze_col.modifiers.new('Solidify', 'SOLIDIFY')
_m.thickness = 0.0
_m = ob_maze_col.modifiers.new('Decimate', 'DECIMATE')

# ---- collection membership
col_collection.objects.link(ob_maze_col)

# ---- scene / render settings (as saved in the file)
scene.frame_start = 1; scene.frame_end = 250; scene.frame_set(1)
scene.render.engine = 'BLENDER_EEVEE_NEXT'
scene.cycles.sampling_pattern = 'TABULATED_SOBOL'
scene.view_settings.view_transform = 'Filmic'
bpy.context.view_layer.update()

# ---- added for rendering (the .blend has no active camera and no usable light): camera, sun
cam_auto = bpy.data.cameras.new('AutoCamera')
cam_auto.lens = 50.0
cam_auto.sensor_width = 36.0
cam_auto.clip_end = 1000.0
ob_auto_camera = bpy.data.objects.new('AutoCamera', cam_auto)
scene.collection.objects.link(ob_auto_camera)
ob_auto_camera.location = (17.0331, -14.0397, 14.0265)
ob_auto_camera.rotation_euler = (1.09748, -7.21219e-08, 0.694738)
scene.camera = ob_auto_camera
light_auto_sun = bpy.data.lights.new('AutoSun', 'SUN')
light_auto_sun.energy = 3.0
light_auto_sun.angle = 0.0523599
ob_auto_sun = bpy.data.objects.new('AutoSun', light_auto_sun)
scene.collection.objects.link(ob_auto_sun)
ob_auto_sun.rotation_euler = (0.872665, 0.174533, 0.523599)
bpy.context.view_layer.update()
